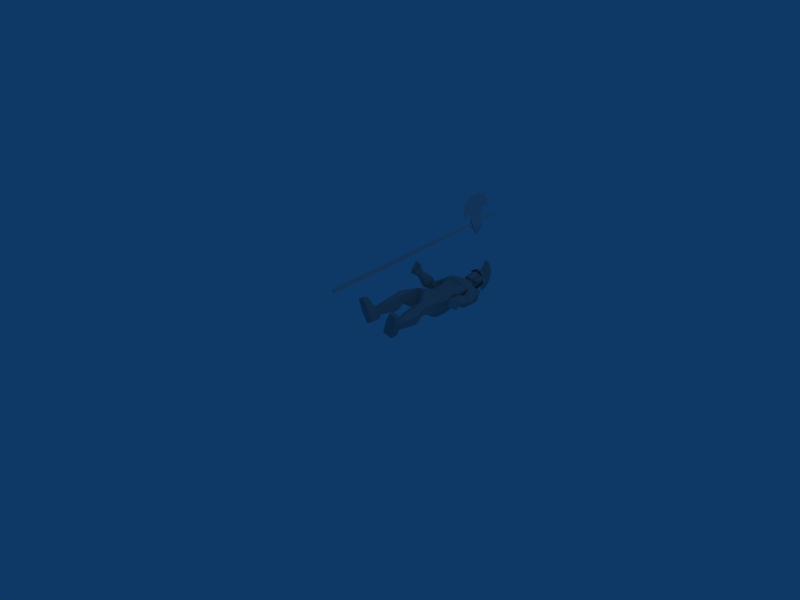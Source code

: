# Source: guard_attack.blend  (saved by Blender 2.49.2; exported with 4.5.12 LTS)
import bpy
from mathutils import Matrix  # noqa: F401  (used for matrix-valued properties, if any)

bpy.ops.wm.read_factory_settings(use_empty=True)
scene = bpy.context.scene
scene.name = 'Scene'

# ---- collections
col_collection_1 = bpy.data.collections.new('Collection 1'); scene.collection.children.link(col_collection_1)

# ---- materials (node trees are filled in below, after node groups)
mat_material_001 = bpy.data.materials.new('Material.001')
mat_material_001.alpha_threshold = 0.0
mat_material_001.diffuse_color = (0.6392, 0.6392, 0.6392, 1.0)
mat_material_001.roughness = 0.5
mat_material_001.line_color = (0.0, 0.0, 0.0, 1.0)
mat_material_002 = bpy.data.materials.new('Material.002')
mat_material_002.alpha_threshold = 0.0
mat_material_002.roughness = 0.5
mat_material_002.line_color = (0.0, 0.0, 0.0, 1.0)

# ---- material node trees

# ---- world
world_world = bpy.data.worlds.new('World'); scene.world = world_world
world_world.color = (0.05656, 0.2208, 0.4)
world_world.use_sun_shadow = False
world_world.sun_shadow_jitter_overblur = 0.0
world_world.cycles.sampling_method = 'MANUAL'
world_world.cycles.sample_map_resolution = 256

# ---- cameras
cam_camera = bpy.data.cameras.new('Camera')
cam_camera.passepartout_alpha = 0.2
cam_camera.clip_end = 100.0
cam_camera.lens = 35.0
cam_camera.ortho_scale = 7.314
cam_camera.show_passepartout = False
cam_camera.show_safe_areas = True
cam_camera.dof.focus_distance = 0.0
cam_camera.dof.aperture_fstop = 128.0

# ---- lights
light_spot = bpy.data.lights.new('Spot', 'POINT')
light_spot.transmission_factor = 0.0
light_spot.cutoff_distance = 30.0
light_spot.energy = 100.0
light_spot.shadow_buffer_clip_start = 1.001
light_spot.shadow_soft_size = 1.0
light_spot.shadow_maximum_resolution = 0.006
light_spot.use_absolute_resolution = True
light_spot.cycles.use_multiple_importance_sampling = False

# ---- meshes
me_speer_man_st_mate = bpy.data.meshes.new('speer_man_st_Mate')
me_speer_man_st_mate.from_pydata([(0.08305, 0.004166, 0.08627), (-0.09172, 0.001217, 0.08249), (0.1224, -0.01431, -0.04284), (-0.1248, -0.01848, -0.04819), (0.08039, -0.02132, -0.1065), (-0.07987, -0.02402, -0.1099), (0.001164, -0.02813, -0.1457), (-0.005268, 0.008037, 0.1232), (0.09135, -0.05353, 0.0953), (-0.09845, -0.05674, 0.09119), (0.134, -0.07782, -0.04095), (-0.1344, -0.08235, -0.04676), (0.0892, -0.09079, -0.1118), (-0.08609, -0.09375, -0.1156), (0.002564, -0.1002, -0.1542), (-0.00459, -0.04735, 0.135), (-0.005232, 0.03848, 0.09777), (0.0002285, 0.007899, -0.1306), (0.06623, 0.01367, -0.09759), (-0.0673, 0.01141, -0.1005), (0.1026, 0.02189, -0.03285), (-0.1067, 0.01836, -0.03739), (0.06958, 0.0352, 0.06651), (-0.07846, 0.0327, 0.0633), (0.04151, 0.06751, 0.02716), (-0.04983, 0.06597, 0.02519), (0.0616, 0.06109, -0.02139), (-0.06757, 0.05891, -0.02419), (0.04386, 0.05403, -0.07076), (-0.04748, 0.05248, -0.07274), (-0.001245, 0.0508, -0.09595), (-0.004645, 0.06954, 0.04646), (-0.003155, 0.07699, -0.02818), (0.005357, -0.2282, -0.1835), (0.09773, -0.224, -0.1396), (-0.08892, -0.2272, -0.1436), (0.1299, -0.2106, -0.06793), (-0.1246, -0.2149, -0.07344), (-0.004477, -0.08751, 0.1611), (0.1423, -0.09959, -0.03131), (-0.1423, -0.1044, -0.03747), (0.094, -0.08942, 0.123), (-0.1011, -0.09271, 0.1188), (-0.005503, 0.002288, 0.1385), (0.1304, -0.03924, -0.03483), (-0.1323, -0.04368, -0.04052), (0.08527, -0.002945, 0.1017), (-0.09437, -0.005976, 0.09781), (0.1411, -0.09688, -0.05716), (-0.14, -0.1016, -0.06324), (0.1294, -0.05022, -0.06092), (-0.1298, -0.05459, -0.06654), (0.1355, -0.07583, -0.06887), (-0.1347, -0.08039, -0.07472), (0.1263, -0.075, -0.06357), (-0.1257, -0.07925, -0.06903), (0.1206, -0.0511, -0.05616), (-0.1212, -0.05518, -0.0614), (0.1315, -0.09463, -0.05265), (-0.1307, -0.09906, -0.05833), (0.07941, -0.00701, 0.09553), (-0.08812, -0.009837, 0.0919), (0.1215, -0.04087, -0.03183), (-0.1235, -0.045, -0.03713), (-0.005242, -0.002128, 0.1299), (0.08754, -0.08785, 0.1165), (-0.09441, -0.09092, 0.1126), (0.1326, -0.09716, -0.02854), (-0.1328, -0.1016, -0.03429), (-0.004305, -0.08607, 0.152), (0.1227, -0.08053, 0.01006), (-0.1251, -0.08471, 0.004695), (0.1181, -0.1506, 0.01389), (-0.1096, -0.1564, 0.008013), (0.1009, -0.1377, 0.06946), (-0.09986, -0.1435, 0.06537), (0.1048, -0.07882, 0.06815), (-0.1098, -0.08244, 0.0635), (0.125, -0.08069, 0.01242), (-0.1276, -0.08495, 0.006953), (0.1273, -0.1509, 0.01714), (-0.119, -0.1573, 0.01014), (0.11, -0.138, 0.07271), (-0.1093, -0.1444, 0.0675), (0.1075, -0.07897, 0.07052), (-0.1126, -0.08268, 0.06575), (0.1023, -0.1968, 0.07777), (-0.09627, -0.2093, 0.07287), (0.1235, -0.2103, 0.02057), (-0.1042, -0.2225, 0.01232), (0.09324, -0.1949, 0.07358), (-0.0868, -0.2063, 0.07064), (0.1144, -0.2084, 0.01638), (-0.09473, -0.2195, 0.01008), (0.09833, -0.2543, 0.03583), (-0.0783, -0.2644, 0.03145), (0.08849, -0.2313, 0.07074), (-0.07795, -0.242, 0.06808), (0.1046, -0.2556, 0.03873), (-0.08487, -0.2665, 0.033), (0.09479, -0.2327, 0.07364), (-0.08452, -0.2441, 0.06963), (0.0846, -0.2562, 0.07683), (-0.07288, -0.2666, 0.07433), (0.001055, 0.07157, -0.0267), (-0.0002729, 0.06451, 0.03977), (0.002748, 0.05196, -0.08654), (0.00405, 0.01865, -0.1167), (-0.0008017, 0.03918, 0.08588), (-0.0008407, 0.01474, 0.109), (0.004874, -0.009555, -0.1295), (-0.01006, 0.03919, 0.08568), (-0.0101, 0.01475, 0.1088), (-0.004386, -0.009546, -0.1297), (-0.00521, 0.01866, -0.1169), (-0.006513, 0.05197, -0.08675), (-0.009533, 0.06452, 0.03956), (-0.008206, 0.07158, -0.02691), (-0.009089, 0.111, -0.03819), (-0.01071, 0.107, 0.04319), (-0.007063, 0.08289, -0.1096), (-0.00553, 0.04023, -0.144), (-0.004571, 0.005013, -0.1576), (-0.01147, 0.05131, 0.1309), (-0.01139, 0.07943, 0.1011), (0.006717, 0.005002, -0.1574), (-0.0001842, 0.0513, 0.1311), (-0.0001017, 0.07941, 0.1013), (0.005757, 0.04022, -0.1437), (0.004225, 0.08288, -0.1094), (0.0005767, 0.107, 0.04344), (0.002198, 0.1109, -0.03794), (-0.008901, 0.1977, 0.2066), (-0.009327, 0.06485, 0.09208), (-0.01006, 0.04946, 0.1247), (-0.0101, 0.1345, 0.2582), (-0.007218, 0.2461, 0.1324), (-0.008216, 0.09125, 0.04285), (-0.006635, 0.09063, -0.02895), (-0.003012, 0.2542, -0.05823), (-0.005131, 0.2666, 0.03858), (-0.001274, 0.2221, -0.1386), (-0.005173, 0.06584, -0.09647), (-0.004451, 0.03159, -0.1308), (1.353e-05, 0.1608, -0.1999), (0.00114, 0.003539, -0.2582), (-0.004194, 0.009443, -0.1435), (0.0007724, 0.0943, -0.2374), (0.002208, 0.009437, -0.1434), (0.00195, 0.03158, -0.1307), (0.001228, 0.06583, -0.09633), (-0.0002335, 0.09062, -0.02881), (-0.001814, 0.09124, 0.04299), (-0.003659, 0.04945, 0.1248), (-0.002925, 0.06485, 0.09223)], [], [(32, 24, 26), (27, 25, 32), (32, 26, 28), (29, 27, 32), (32, 28, 30), (30, 29, 32), (31, 24, 32), (32, 25, 31), (52, 44, 39), (40, 45, 53), (48, 52, 39), (40, 53, 49), (52, 50, 44), (45, 51, 53), (67, 62, 54), (55, 63, 68), (67, 54, 58), (59, 55, 68), (62, 56, 54), (55, 57, 63), (100, 96, 102), (103, 97, 101), (94, 98, 102), (103, 99, 95), (98, 100, 102), (103, 101, 99), (96, 94, 102), (103, 95, 97), (97, 91, 87), (97, 87, 101), (86, 90, 96), (86, 96, 100), (99, 89, 95), (89, 93, 95), (92, 88, 94), (88, 98, 94), (101, 87, 89), (101, 89, 99), (88, 86, 100), (88, 100, 98), (95, 93, 97), (93, 91, 97), (90, 92, 96), (92, 94, 96), (93, 73, 91), (73, 75, 91), (74, 72, 90), (72, 92, 90), (87, 83, 81), (87, 81, 89), (80, 82, 86), (80, 86, 88), (89, 81, 93), (81, 73, 93), (72, 80, 92), (80, 88, 92), (91, 75, 83), (91, 83, 87), (82, 74, 90), (82, 90, 86), (79, 85, 77), (79, 77, 71), (76, 84, 78), (76, 78, 70), (85, 83, 75), (85, 75, 77), (74, 82, 84), (74, 84, 76), (81, 79, 73), (79, 71, 73), (70, 78, 72), (78, 80, 72), (83, 85, 79), (83, 79, 81), (78, 84, 82), (78, 82, 80), (71, 77, 75), (71, 75, 73), (74, 76, 70), (74, 70, 72), (61, 66, 63), (66, 68, 63), (67, 65, 62), (65, 60, 62), (66, 61, 64), (66, 64, 69), (64, 60, 65), (64, 65, 69), (69, 38, 66), (38, 42, 66), (41, 38, 65), (38, 69, 65), (61, 47, 64), (47, 43, 64), (43, 46, 64), (46, 60, 64), (66, 42, 68), (42, 40, 68), (39, 41, 67), (41, 65, 67), (63, 45, 47), (63, 47, 61), (46, 44, 62), (46, 62, 60), (68, 40, 59), (40, 49, 59), (48, 39, 58), (39, 67, 58), (57, 51, 45), (57, 45, 63), (44, 50, 56), (44, 56, 62), (55, 53, 51), (55, 51, 57), (50, 52, 54), (50, 54, 56), (59, 49, 53), (59, 53, 55), (52, 48, 58), (52, 58, 54), (40, 42, 45), (42, 47, 45), (46, 41, 44), (41, 39, 44), (43, 47, 42), (43, 42, 38), (41, 46, 43), (41, 43, 38), (37, 11, 13), (37, 13, 35), (12, 10, 36), (12, 36, 34), (35, 13, 14), (35, 14, 33), (14, 12, 34), (14, 34, 33), (25, 23, 31), (23, 16, 31), (16, 22, 31), (22, 24, 31), (30, 17, 19), (30, 19, 29), (18, 17, 30), (18, 30, 28), (29, 19, 21), (29, 21, 27), (20, 18, 28), (20, 28, 26), (27, 21, 23), (27, 23, 25), (22, 20, 26), (22, 26, 24), (21, 3, 1), (21, 1, 23), (0, 2, 20), (0, 20, 22), (19, 5, 3), (19, 3, 21), (2, 4, 18), (2, 18, 20), (17, 6, 5), (17, 5, 19), (4, 6, 17), (4, 17, 18), (23, 1, 16), (1, 7, 16), (7, 0, 16), (0, 22, 16), (7, 1, 15), (1, 9, 15), (8, 0, 15), (0, 7, 15), (14, 13, 6), (13, 5, 6), (4, 12, 6), (12, 14, 6), (13, 11, 5), (11, 3, 5), (2, 10, 4), (10, 12, 4), (11, 9, 3), (9, 1, 3), (0, 8, 2), (8, 10, 2), (140, 138, 137), (139, 138, 140), (140, 137, 136), (147, 146, 143), (145, 146, 147), (147, 143, 144), (145, 148, 146), (134, 153, 135), (151, 140, 152), (151, 139, 140), (152, 140, 136), (148, 147, 149), (148, 145, 147), (149, 147, 144), (149, 144, 150), (150, 144, 141), (150, 141, 151), (151, 141, 139), (152, 136, 154), (154, 136, 132), (132, 153, 154), (132, 135, 153), (133, 134, 153), (133, 153, 154), (137, 133, 154), (137, 154, 152), (138, 137, 152), (138, 152, 151), (142, 138, 151), (142, 151, 150), (143, 142, 150), (143, 150, 149), (146, 143, 149), (146, 149, 148), (141, 144, 142), (142, 144, 143), (139, 141, 138), (138, 141, 142), (132, 136, 133), (133, 136, 137), (134, 132, 133), (134, 135, 132), (120, 118, 131), (120, 131, 129), (119, 130, 131), (119, 131, 118), (124, 127, 130), (124, 130, 119), (121, 120, 129), (121, 129, 128), (122, 121, 128), (122, 128, 125), (123, 126, 127), (123, 127, 124), (109, 108, 126), (108, 127, 126), (110, 125, 107), (125, 128, 107), (107, 128, 106), (128, 129, 106), (108, 105, 127), (105, 130, 127), (105, 104, 130), (104, 131, 130), (106, 129, 131), (106, 131, 104), (112, 109, 123), (109, 126, 123), (111, 112, 123), (111, 123, 124), (113, 122, 110), (122, 125, 110), (114, 121, 122), (114, 122, 113), (115, 120, 121), (115, 121, 114), (116, 111, 124), (116, 124, 119), (117, 116, 119), (117, 119, 118), (117, 118, 115), (118, 120, 115), (104, 117, 115), (104, 115, 106), (104, 105, 116), (104, 116, 117), (105, 108, 111), (105, 111, 116), (106, 115, 114), (106, 114, 107), (107, 114, 113), (107, 113, 110), (108, 109, 112), (108, 112, 111)])
_uv = me_speer_man_st_mate.uv_layers.new(name='UVTex')
_uv.uv.foreach_set('vector', [0.1172, 0.887, 0.1387, 0.889, 0.123, 0.8799, 0.1233, 0.8789, 0.139, 0.8883, 0.1172, 0.887, 0.1172, 0.887, 0.123, 0.8799, 0.1073, 0.8706, 0.1075, 0.8698, 0.1233, 0.8789, 0.1172, 0.887, 0.1172, 0.887, 0.1073, 0.8706, 0.09953, 0.866, 0.09953, 0.866, 0.1075, 0.8698, 0.1172, 0.887, 0.1453, 0.8925, 0.1387, 0.889, 0.1172, 0.887, 0.1172, 0.887, 0.139, 0.8883, 0.1453, 0.8925, 0.1969, 0.7911, 0.186, 0.7721, 0.1837, 0.8021, 0.1837, 0.8046, 0.1865, 0.7743, 0.1969, 0.7934, 0.193, 0.801, 0.1969, 0.7911, 0.1837, 0.8021, 0.1837, 0.8046, 0.1969, 0.7934, 0.193, 0.8034, 0.1969, 0.7911, 0.1965, 0.7754, 0.186, 0.7721, 0.1865, 0.7743, 0.197, 0.7776, 0.1969, 0.7934, 0.1826, 0.801, 0.185, 0.7731, 0.1949, 0.7907, 0.1949, 0.7928, 0.1855, 0.7751, 0.1826, 0.8032, 0.1826, 0.801, 0.1949, 0.7907, 0.1912, 0.7999, 0.1913, 0.8022, 0.1949, 0.7928, 0.1826, 0.8032, 0.185, 0.7731, 0.1948, 0.7762, 0.1949, 0.7907, 0.1949, 0.7928, 0.1953, 0.7782, 0.1855, 0.7751, 0.1598, 0.8488, 0.1594, 0.8483, 0.1607, 0.8446, 0.1619, 0.8442, 0.1605, 0.8476, 0.161, 0.848, 0.1539, 0.8309, 0.1541, 0.8314, 0.1607, 0.8446, 0.1619, 0.8442, 0.1555, 0.831, 0.1552, 0.8305, 0.1541, 0.8314, 0.1598, 0.8488, 0.1607, 0.8446, 0.1619, 0.8442, 0.161, 0.848, 0.1555, 0.831, 0.1594, 0.8483, 0.1539, 0.8309, 0.1607, 0.8446, 0.1619, 0.8442, 0.1552, 0.8305, 0.1605, 0.8476, 0.1605, 0.8476, 0.1502, 0.8549, 0.1508, 0.8555, 0.1605, 0.8476, 0.1508, 0.8555, 0.161, 0.848, 0.1497, 0.8562, 0.1491, 0.8556, 0.1594, 0.8483, 0.1497, 0.8562, 0.1594, 0.8483, 0.1598, 0.8488, 0.1555, 0.831, 0.1408, 0.8369, 0.1552, 0.8305, 0.1408, 0.8369, 0.1401, 0.8363, 0.1552, 0.8305, 0.1389, 0.8371, 0.1395, 0.8377, 0.1539, 0.8309, 0.1395, 0.8377, 0.1541, 0.8314, 0.1539, 0.8309, 0.161, 0.848, 0.1508, 0.8555, 0.1408, 0.8369, 0.161, 0.848, 0.1408, 0.8369, 0.1555, 0.831, 0.1395, 0.8377, 0.1497, 0.8562, 0.1598, 0.8488, 0.1395, 0.8377, 0.1598, 0.8488, 0.1541, 0.8314, 0.1552, 0.8305, 0.1401, 0.8363, 0.1605, 0.8476, 0.1401, 0.8363, 0.1502, 0.8549, 0.1605, 0.8476, 0.1491, 0.8556, 0.1389, 0.8371, 0.1594, 0.8483, 0.1389, 0.8371, 0.1539, 0.8309, 0.1594, 0.8483, 0.1401, 0.8363, 0.1216, 0.8469, 0.1502, 0.8549, 0.1216, 0.8469, 0.1312, 0.8646, 0.1502, 0.8549, 0.1301, 0.8653, 0.1204, 0.8477, 0.1491, 0.8556, 0.1204, 0.8477, 0.1389, 0.8371, 0.1491, 0.8556, 0.1508, 0.8555, 0.1319, 0.8652, 0.1223, 0.8475, 0.1508, 0.8555, 0.1223, 0.8475, 0.1408, 0.8369, 0.121, 0.8483, 0.1307, 0.8659, 0.1497, 0.8562, 0.121, 0.8483, 0.1497, 0.8562, 0.1395, 0.8377, 0.1408, 0.8369, 0.1223, 0.8475, 0.1401, 0.8363, 0.1223, 0.8475, 0.1216, 0.8469, 0.1401, 0.8363, 0.1204, 0.8477, 0.121, 0.8483, 0.1389, 0.8371, 0.121, 0.8483, 0.1395, 0.8377, 0.1389, 0.8371, 0.1502, 0.8549, 0.1312, 0.8646, 0.1319, 0.8652, 0.1502, 0.8549, 0.1319, 0.8652, 0.1508, 0.8555, 0.1307, 0.8659, 0.1301, 0.8653, 0.1491, 0.8556, 0.1307, 0.8659, 0.1491, 0.8556, 0.1497, 0.8562, 0.1018, 0.8638, 0.1101, 0.8833, 0.1097, 0.8826, 0.1018, 0.8638, 0.1097, 0.8826, 0.1013, 0.8631, 0.1081, 0.8835, 0.1085, 0.8842, 0.0999, 0.8648, 0.1081, 0.8835, 0.0999, 0.8648, 0.09947, 0.864, 0.1101, 0.8833, 0.1319, 0.8652, 0.1312, 0.8646, 0.1101, 0.8833, 0.1312, 0.8646, 0.1097, 0.8826, 0.1301, 0.8653, 0.1307, 0.8659, 0.1085, 0.8842, 0.1301, 0.8653, 0.1085, 0.8842, 0.1081, 0.8835, 0.1223, 0.8475, 0.1018, 0.8638, 0.1216, 0.8469, 0.1018, 0.8638, 0.1013, 0.8631, 0.1216, 0.8469, 0.09947, 0.864, 0.0999, 0.8648, 0.1204, 0.8477, 0.0999, 0.8648, 0.121, 0.8483, 0.1204, 0.8477, 0.1319, 0.8652, 0.1101, 0.8833, 0.1018, 0.8638, 0.1319, 0.8652, 0.1018, 0.8638, 0.1223, 0.8475, 0.0999, 0.8648, 0.1085, 0.8842, 0.1307, 0.8659, 0.0999, 0.8648, 0.1307, 0.8659, 0.121, 0.8483, 0.1013, 0.8631, 0.1097, 0.8826, 0.1312, 0.8646, 0.1013, 0.8631, 0.1312, 0.8646, 0.1216, 0.8469, 0.1301, 0.8653, 0.1081, 0.8835, 0.09947, 0.864, 0.1301, 0.8653, 0.09947, 0.864, 0.1204, 0.8477, 0.1486, 0.7673, 0.1325, 0.801, 0.1855, 0.7751, 0.1325, 0.801, 0.1826, 0.8032, 0.1855, 0.7751, 0.1826, 0.801, 0.1325, 0.7994, 0.185, 0.7731, 0.1325, 0.7994, 0.1486, 0.7659, 0.185, 0.7731, 0.1325, 0.801, 0.1486, 0.7673, 0.1311, 0.7585, 0.1325, 0.801, 0.1311, 0.7585, 0.1188, 0.7984, 0.1311, 0.7585, 0.1486, 0.7659, 0.1325, 0.7994, 0.1311, 0.7585, 0.1325, 0.7994, 0.1188, 0.7984, 0.1188, 0.7984, 0.1155, 0.799, 0.1325, 0.801, 0.1155, 0.799, 0.1302, 0.8018, 0.1325, 0.801, 0.1302, 0.8001, 0.1155, 0.799, 0.1325, 0.7994, 0.1155, 0.799, 0.1188, 0.7984, 0.1325, 0.7994, 0.1486, 0.7673, 0.1464, 0.7655, 0.1311, 0.7585, 0.1464, 0.7655, 0.1279, 0.7563, 0.1311, 0.7585, 0.1279, 0.7563, 0.1464, 0.764, 0.1311, 0.7585, 0.1464, 0.764, 0.1486, 0.7659, 0.1311, 0.7585, 0.1325, 0.801, 0.1302, 0.8018, 0.1826, 0.8032, 0.1302, 0.8018, 0.1837, 0.8046, 0.1826, 0.8032, 0.1837, 0.8021, 0.1302, 0.8001, 0.1826, 0.801, 0.1302, 0.8001, 0.1325, 0.7994, 0.1826, 0.801, 0.1855, 0.7751, 0.1865, 0.7743, 0.1464, 0.7655, 0.1855, 0.7751, 0.1464, 0.7655, 0.1486, 0.7673, 0.1464, 0.764, 0.186, 0.7721, 0.185, 0.7731, 0.1464, 0.764, 0.185, 0.7731, 0.1486, 0.7659, 0.1826, 0.8032, 0.1837, 0.8046, 0.1913, 0.8022, 0.1837, 0.8046, 0.193, 0.8034, 0.1913, 0.8022, 0.193, 0.801, 0.1837, 0.8021, 0.1912, 0.7999, 0.1837, 0.8021, 0.1826, 0.801, 0.1912, 0.7999, 0.1953, 0.7782, 0.197, 0.7776, 0.1865, 0.7743, 0.1953, 0.7782, 0.1865, 0.7743, 0.1855, 0.7751, 0.186, 0.7721, 0.1965, 0.7754, 0.1948, 0.7762, 0.186, 0.7721, 0.1948, 0.7762, 0.185, 0.7731, 0.1949, 0.7928, 0.1969, 0.7934, 0.197, 0.7776, 0.1949, 0.7928, 0.197, 0.7776, 0.1953, 0.7782, 0.1965, 0.7754, 0.1969, 0.7911, 0.1949, 0.7907, 0.1965, 0.7754, 0.1949, 0.7907, 0.1948, 0.7762, 0.1913, 0.8022, 0.193, 0.8034, 0.1969, 0.7934, 0.1913, 0.8022, 0.1969, 0.7934, 0.1949, 0.7928, 0.1969, 0.7911, 0.193, 0.801, 0.1912, 0.7999, 0.1969, 0.7911, 0.1912, 0.7999, 0.1949, 0.7907, 0.1837, 0.8046, 0.1302, 0.8018, 0.1865, 0.7743, 0.1302, 0.8018, 0.1464, 0.7655, 0.1865, 0.7743, 0.1464, 0.764, 0.1302, 0.8001, 0.186, 0.7721, 0.1302, 0.8001, 0.1837, 0.8021, 0.186, 0.7721, 0.1279, 0.7563, 0.1464, 0.7655, 0.1302, 0.8018, 0.1279, 0.7563, 0.1302, 0.8018, 0.1155, 0.799, 0.1302, 0.8001, 0.1464, 0.764, 0.1279, 0.7563, 0.1302, 0.8001, 0.1279, 0.7563, 0.1155, 0.799, 0.1448, 0.7628, 0.1372, 0.829, 0.1223, 0.821, 0.1448, 0.7628, 0.1223, 0.821, 0.119, 0.7562, 0.1219, 0.8225, 0.1366, 0.8312, 0.1448, 0.7652, 0.1219, 0.8225, 0.1448, 0.7652, 0.119, 0.7578, 0.119, 0.7562, 0.1223, 0.821, 0.1131, 0.8125, 0.119, 0.7562, 0.1131, 0.8125, 0.108, 0.754, 0.1131, 0.8125, 0.1219, 0.8225, 0.119, 0.7578, 0.1131, 0.8125, 0.119, 0.7578, 0.108, 0.754, 0.139, 0.8883, 0.1546, 0.8631, 0.1453, 0.8925, 0.1546, 0.8631, 0.1662, 0.8674, 0.1453, 0.8925, 0.1662, 0.8674, 0.1545, 0.8643, 0.1453, 0.8925, 0.1545, 0.8643, 0.1387, 0.889, 0.1453, 0.8925, 0.09953, 0.866, 0.0938, 0.8422, 0.1041, 0.8478, 0.09953, 0.866, 0.1041, 0.8478, 0.1075, 0.8698, 0.1037, 0.8488, 0.0938, 0.8422, 0.09953, 0.866, 0.1037, 0.8488, 0.09953, 0.866, 0.1073, 0.8706, 0.1075, 0.8698, 0.1041, 0.8478, 0.1248, 0.8589, 0.1075, 0.8698, 0.1248, 0.8589, 0.1233, 0.8789, 0.1243, 0.8606, 0.1037, 0.8488, 0.1073, 0.8706, 0.1243, 0.8606, 0.1073, 0.8706, 0.123, 0.8799, 0.1233, 0.8789, 0.1248, 0.8589, 0.1546, 0.8631, 0.1233, 0.8789, 0.1546, 0.8631, 0.139, 0.8883, 0.1545, 0.8643, 0.1243, 0.8606, 0.123, 0.8799, 0.1545, 0.8643, 0.123, 0.8799, 0.1387, 0.889, 0.1248, 0.8589, 0.1265, 0.8409, 0.1628, 0.8491, 0.1248, 0.8589, 0.1628, 0.8491, 0.1546, 0.8631, 0.1626, 0.8505, 0.1259, 0.8429, 0.1243, 0.8606, 0.1626, 0.8505, 0.1243, 0.8606, 0.1545, 0.8643, 0.1041, 0.8478, 0.1059, 0.8305, 0.1265, 0.8409, 0.1041, 0.8478, 0.1265, 0.8409, 0.1248, 0.8589, 0.1259, 0.8429, 0.1055, 0.8318, 0.1037, 0.8488, 0.1259, 0.8429, 0.1037, 0.8488, 0.1243, 0.8606, 0.0938, 0.8422, 0.09836, 0.8265, 0.1059, 0.8305, 0.0938, 0.8422, 0.1059, 0.8305, 0.1041, 0.8478, 0.1055, 0.8318, 0.09836, 0.8265, 0.0938, 0.8422, 0.1055, 0.8318, 0.0938, 0.8422, 0.1037, 0.8488, 0.1546, 0.8631, 0.1628, 0.8491, 0.1662, 0.8674, 0.1628, 0.8491, 0.1803, 0.8647, 0.1662, 0.8674, 0.1803, 0.8647, 0.1626, 0.8505, 0.1662, 0.8674, 0.1626, 0.8505, 0.1545, 0.8643, 0.1662, 0.8674, 0.1803, 0.8647, 0.1628, 0.8491, 0.1952, 0.8641, 0.1628, 0.8491, 0.1818, 0.8553, 0.1952, 0.8641, 0.1814, 0.8569, 0.1626, 0.8505, 0.1952, 0.8641, 0.1626, 0.8505, 0.1803, 0.8647, 0.1952, 0.8641, 0.1131, 0.8125, 0.1223, 0.821, 0.09836, 0.8265, 0.1223, 0.821, 0.1059, 0.8305, 0.09836, 0.8265, 0.1055, 0.8318, 0.1219, 0.8225, 0.09836, 0.8265, 0.1219, 0.8225, 0.1131, 0.8125, 0.09836, 0.8265, 0.1223, 0.821, 0.1372, 0.829, 0.1059, 0.8305, 0.1372, 0.829, 0.1265, 0.8409, 0.1059, 0.8305, 0.1259, 0.8429, 0.1366, 0.8312, 0.1055, 0.8318, 0.1366, 0.8312, 0.1219, 0.8225, 0.1055, 0.8318, 0.1372, 0.829, 0.1818, 0.8553, 0.1265, 0.8409, 0.1818, 0.8553, 0.1628, 0.8491, 0.1265, 0.8409, 0.1626, 0.8505, 0.1814, 0.8569, 0.1259, 0.8429, 0.1814, 0.8569, 0.1366, 0.8312, 0.1259, 0.8429, 0.2725, 0.6407, 0.3028, 0.652, 0.3036, 0.6296, 0.2725, 0.6544, 0.3028, 0.652, 0.2725, 0.6407, 0.2725, 0.6407, 0.3036, 0.6296, 0.2712, 0.6249, 0.2762, 0.6923, 0.3096, 0.6886, 0.3094, 0.6776, 0.287, 0.7062, 0.3096, 0.6886, 0.2762, 0.6923, 0.2762, 0.6923, 0.3094, 0.6776, 0.2707, 0.6815, 0.3644, 0.4816, 0.3678, 0.5459, 0.3678, 0.5459, 0.301, 0.6097, 0.301, 0.6097, 0.2744, 0.5983, 0.3028, 0.652, 0.2725, 0.6407, 0.3036, 0.6296, 0.3028, 0.652, 0.2725, 0.6544, 0.2725, 0.6407, 0.3036, 0.6296, 0.2725, 0.6407, 0.2712, 0.6249, 0.3096, 0.6886, 0.2762, 0.6923, 0.3094, 0.6776, 0.3096, 0.6886, 0.287, 0.7062, 0.2762, 0.6923, 0.3094, 0.6776, 0.2762, 0.6923, 0.2707, 0.6815, 0.3094, 0.6776, 0.2707, 0.6815, 0.3128, 0.6647, 0.3128, 0.6647, 0.2707, 0.6815, 0.2702, 0.6696, 0.3128, 0.6647, 0.2702, 0.6696, 0.3028, 0.652, 0.3028, 0.652, 0.2702, 0.6696, 0.2725, 0.6544, 0.3036, 0.6296, 0.2712, 0.6249, 0.3021, 0.6162, 0.3021, 0.6162, 0.2712, 0.6249, 0.2702, 0.6126, 0.2702, 0.6126, 0.301, 0.6097, 0.3021, 0.6162, 0.2702, 0.6126, 0.2744, 0.5983, 0.301, 0.6097, 0.08409, 0.9286, 0.076, 0.9181, 0.076, 0.9181, 0.08409, 0.9286, 0.076, 0.9181, 0.08409, 0.9286, 0.09577, 0.9455, 0.08409, 0.9286, 0.08409, 0.9286, 0.09577, 0.9455, 0.08409, 0.9286, 0.09577, 0.9455, 0.1194, 0.9574, 0.09577, 0.9455, 0.09577, 0.9455, 0.1194, 0.9574, 0.09577, 0.9455, 0.1194, 0.9574, 0.1457, 0.9606, 0.1194, 0.9574, 0.1194, 0.9574, 0.1457, 0.9606, 0.1194, 0.9574, 0.1457, 0.9606, 0.1639, 0.9636, 0.1457, 0.9606, 0.1457, 0.9606, 0.1639, 0.9636, 0.1457, 0.9606, 0.1639, 0.9636, 0.1731, 0.965, 0.1639, 0.9636, 0.1639, 0.9636, 0.1731, 0.965, 0.1639, 0.9636, 0.1731, 0.965, 0.2702, 0.6696, 0.2707, 0.6815, 0.3128, 0.6647, 0.3128, 0.6647, 0.2707, 0.6815, 0.3094, 0.6776, 0.2725, 0.6544, 0.2702, 0.6696, 0.3028, 0.652, 0.3028, 0.652, 0.2702, 0.6696, 0.3128, 0.6647, 0.2702, 0.6126, 0.2712, 0.6249, 0.3021, 0.6162, 0.3021, 0.6162, 0.2712, 0.6249, 0.3036, 0.6296, 0.301, 0.6097, 0.2702, 0.6126, 0.3021, 0.6162, 0.301, 0.6097, 0.2744, 0.5983, 0.2702, 0.6126, 0.1471, 0.9684, 0.119, 0.9656, 0.119, 0.9656, 0.1471, 0.9684, 0.119, 0.9656, 0.1471, 0.9684, 0.09299, 0.9506, 0.09299, 0.9506, 0.119, 0.9656, 0.09299, 0.9506, 0.119, 0.9656, 0.119, 0.9656, 0.07868, 0.9319, 0.07868, 0.9319, 0.09299, 0.9506, 0.07868, 0.9319, 0.09299, 0.9506, 0.09299, 0.9506, 0.1626, 0.9692, 0.1471, 0.9684, 0.1471, 0.9684, 0.1626, 0.9692, 0.1471, 0.9684, 0.1626, 0.9692, 0.1765, 0.9693, 0.1626, 0.9692, 0.1626, 0.9692, 0.1765, 0.9693, 0.1626, 0.9692, 0.1765, 0.9693, 0.07365, 0.9176, 0.07365, 0.9176, 0.07868, 0.9319, 0.07365, 0.9176, 0.07868, 0.9319, 0.07868, 0.9319, 0.08704, 0.9094, 0.09049, 0.9213, 0.07365, 0.9176, 0.09049, 0.9213, 0.07868, 0.9319, 0.07365, 0.9176, 0.1778, 0.9578, 0.1765, 0.9693, 0.1665, 0.9571, 0.1765, 0.9693, 0.1626, 0.9692, 0.1665, 0.9571, 0.1665, 0.9571, 0.1626, 0.9692, 0.1448, 0.9544, 0.1626, 0.9692, 0.1471, 0.9684, 0.1448, 0.9544, 0.09049, 0.9213, 0.1013, 0.9373, 0.07868, 0.9319, 0.1013, 0.9373, 0.09299, 0.9506, 0.07868, 0.9319, 0.1013, 0.9373, 0.1219, 0.9508, 0.09299, 0.9506, 0.1219, 0.9508, 0.119, 0.9656, 0.09299, 0.9506, 0.1448, 0.9544, 0.1471, 0.9684, 0.119, 0.9656, 0.1448, 0.9544, 0.119, 0.9656, 0.1219, 0.9508, 0.08704, 0.9094, 0.08704, 0.9094, 0.07365, 0.9176, 0.08704, 0.9094, 0.07365, 0.9176, 0.07365, 0.9176, 0.09049, 0.9213, 0.08704, 0.9094, 0.07365, 0.9176, 0.09049, 0.9213, 0.07365, 0.9176, 0.07868, 0.9319, 0.1778, 0.9578, 0.1765, 0.9693, 0.1778, 0.9578, 0.1765, 0.9693, 0.1765, 0.9693, 0.1778, 0.9578, 0.1665, 0.9571, 0.1626, 0.9692, 0.1765, 0.9693, 0.1665, 0.9571, 0.1765, 0.9693, 0.1778, 0.9578, 0.1448, 0.9544, 0.1471, 0.9684, 0.1626, 0.9692, 0.1448, 0.9544, 0.1626, 0.9692, 0.1665, 0.9571, 0.1013, 0.9373, 0.09049, 0.9213, 0.07868, 0.9319, 0.1013, 0.9373, 0.07868, 0.9319, 0.09299, 0.9506, 0.1219, 0.9508, 0.1013, 0.9373, 0.09299, 0.9506, 0.1219, 0.9508, 0.09299, 0.9506, 0.119, 0.9656, 0.1219, 0.9508, 0.119, 0.9656, 0.1448, 0.9544, 0.119, 0.9656, 0.1471, 0.9684, 0.1448, 0.9544, 0.1219, 0.9508, 0.1219, 0.9508, 0.1448, 0.9544, 0.1219, 0.9508, 0.1448, 0.9544, 0.1448, 0.9544, 0.1219, 0.9508, 0.1013, 0.9373, 0.1013, 0.9373, 0.1219, 0.9508, 0.1013, 0.9373, 0.1219, 0.9508, 0.1013, 0.9373, 0.09049, 0.9213, 0.09049, 0.9213, 0.1013, 0.9373, 0.09049, 0.9213, 0.1013, 0.9373, 0.1448, 0.9544, 0.1448, 0.9544, 0.1665, 0.9571, 0.1448, 0.9544, 0.1665, 0.9571, 0.1665, 0.9571, 0.1665, 0.9571, 0.1665, 0.9571, 0.1778, 0.9578, 0.1665, 0.9571, 0.1778, 0.9578, 0.1778, 0.9578, 0.09049, 0.9213, 0.08704, 0.9094, 0.08704, 0.9094, 0.09049, 0.9213, 0.08704, 0.9094, 0.09049, 0.9213])
me_speer_man_st_mate.materials.append(mat_material_001)
me_speer_man_st_mate.use_remesh_preserve_volume = False
me_speer_man_st_mate.use_remesh_preserve_attributes = False
me_speer_man_st_mate.use_mirror_vertex_groups = False
me_speer_man_st_mate.update()
me_speer_man_st_material = bpy.data.meshes.new('speer_man_st_Material')
me_speer_man_st_material.from_pydata([(0.01941, 0.8433, 0.2708), (0.04513, 0.7245, -0.01315), (-0.01661, 1.11, 0.1686), (0.02071, 1.026, -0.2225), (-0.01297, 1.164, 0.1457), (0.02022, 1.193, -0.2045), (-0.01329, 1.27, 0.1487), (0.01443, 1.281, -0.1609), (-0.003073, 1.382, 0.1735), (0.01275, 1.401, -0.1825), (-0.004631, 1.473, 0.1798), (0.007603, 1.533, -0.2223), (-0.02021, 1.621, 0.1962), (0.02423, 1.692, -0.1899), (-0.01087, 1.722, 0.1305), (0.0177, 1.762, -0.1013), (-0.008845, 1.501, 0.216), (-0.006103, 1.826, 0.1125), (0.009147, 1.851, -0.01594), (0.1804, -0.01247, 0.1705), (0.112, -0.01093, -0.02859), (0.3247, -0.005781, 0.1161), (0.2583, -0.002232, -0.0759), (0.1753, 0.09411, 0.1717), (0.1077, 0.1085, -0.02862), (0.3196, 0.1013, 0.1172), (0.2569, 0.1042, -0.06998), (0.2471, -0.01067, 0.2934), (0.3444, -0.007408, 0.2676), (0.2458, 0.05884, 0.2967), (0.3417, 0.06271, 0.2662), (0.1855, 0.1521, 0.1208), (0.1544, 0.1649, 0.008456), (0.2707, 0.1564, 0.0927), (0.2397, 0.1606, -0.01494), (0.1146, 0.384, 0.1319), (0.06751, 0.4531, 0.005374), (0.289, 0.3815, 0.09417), (0.2721, 0.4502, -0.03817), (0.2231, 0.1527, 0.109), (0.2074, 0.3756, 0.1643), (0.1595, 0.4554, -0.04143), (0.1962, 0.1621, -0.003264), (0.1215, 0.5966, 0.1669), (0.1025, 0.5929, 0.05962), (0.259, 0.5956, 0.1425), (0.2397, 0.5939, 0.03529), (0.1956, 0.5989, 0.2085), (0.1636, 0.5935, 0.02749), (0.1129, 0.6485, 0.1669), (0.09845, 0.6262, 0.05909), (0.2532, 0.6459, 0.1393), (0.236, 0.6278, 0.03305), (0.1889, 0.6539, 0.2038), (0.1603, 0.6225, 0.02448), (0.2667, 0.7991, 0.1553), (0.2472, 0.75, 0.002959), (0.1264, 0.822, 0.2274), (0.1157, 0.7324, -0.02123), (0.2194, 1.111, 0.07622), (0.2016, 1.064, -0.07781), (0.1032, 1.102, 0.1395), (0.1223, 1.024, -0.1775), (0.1856, 1.197, 0.08305), (0.1879, 1.186, -0.06573), (0.09264, 1.174, 0.1518), (0.1244, 1.188, -0.1674), (0.1743, 1.274, 0.1099), (0.1844, 1.276, -0.06227), (0.09368, 1.272, 0.1551), (0.1254, 1.278, -0.1358), (0.1869, 1.369, 0.08319), (0.1827, 1.38, -0.04325), (0.1086, 1.364, 0.1464), (0.112, 1.385, -0.1622), (0.2423, 1.528, 0.13), (0.2102, 1.477, -0.03765), (0.1331, 1.454, 0.1789), (0.2578, 1.566, -0.1351), (0.2229, 1.636, 0.1416), (0.2907, 1.729, 0.03819), (0.1235, 1.618, 0.2119), (0.2551, 1.68, -0.1119), (0.07098, 1.742, 0.08962), (0.08625, 1.759, -0.03991), (0.292, 1.59, 0.14), (0.348, 1.648, 0.05087), (0.3169, 1.622, -0.07771), (0.2787, 1.371, 0.06091), (0.2678, 1.362, -0.0103), (0.2886, 1.381, -0.0737), (0.3438, 1.417, 0.08805), (0.3917, 1.451, 0.02043), (0.3594, 1.43, -0.05139), (0.3078, 1.338, 0.08496), (0.2948, 1.309, 0.02696), (0.3097, 1.301, -0.03267), (0.3726, 1.379, 0.08345), (0.3999, 1.376, 0.02489), (0.3765, 1.343, -0.03982), (0.2943, 1.249, 0.1507), (0.2878, 1.217, 0.0708), (0.298, 1.201, -0.003215), (0.4013, 1.305, 0.1379), (0.4457, 1.304, 0.05553), (0.4048, 1.253, -0.0209), (0.3774, 1.092, 0.1619), (0.3653, 1.073, 0.126), (0.3775, 1.068, 0.08714), (0.4313, 1.12, 0.1549), (0.4534, 1.12, 0.1142), (0.4336, 1.095, 0.07688), (0.4158, 1.045, 0.2238), (0.4202, 0.9961, 0.07324), (0.4862, 1.049, 0.2166), (0.4941, 1.003, 0.06713), (0.397, 0.9361, 0.2305), (0.4228, 0.8981, 0.1254), (0.4447, 0.928, 0.2351), (0.1305, 1.479, 0.2164), (0.03455, 1.829, 0.09898), (0.06016, 1.833, 0.06504), (0.05356, 1.842, 0.03176), (0.1061, 1.757, 0.03259), (0.1946, 1.741, 0.03263), (-0.0001171, 1.867, 0.06673), (-0.09647, 0.8472, 0.2605), (-0.06113, 0.724, -0.01946), (-0.2322, 0.01863, 0.1996), (-0.1245, 0.02192, 0.0199), (-0.3637, 0.02637, 0.1192), (-0.2586, 0.02763, -0.05583), (-0.2273, 0.1259, 0.2022), (-0.1214, 0.1431, 0.02124), (-0.3584, 0.133, 0.1209), (-0.2587, 0.1331, -0.05133), (-0.3171, 0.02002, 0.3051), (-0.4102, 0.02484, 0.2669), (-0.3162, 0.08931, 0.3108), (-0.4063, 0.09495, 0.2659), (-0.2303, 0.1852, 0.1494), (-0.1767, 0.1982, 0.04655), (-0.3073, 0.1876, 0.1041), (-0.2546, 0.1912, 0.004702), (-0.1714, 0.419, 0.1744), (-0.09491, 0.4868, 0.06242), (-0.3311, 0.4141, 0.09481), (-0.2824, 0.4813, -0.03032), (-0.2645, 0.185, 0.1298), (-0.2693, 0.41, 0.183), (-0.1726, 0.4877, -0.005764), (-0.2147, 0.1941, 0.02554), (-0.1872, 0.6323, 0.2016), (-0.1422, 0.6215, 0.1031), (-0.3143, 0.6297, 0.1439), (-0.269, 0.6216, 0.0454), (-0.2692, 0.6375, 0.2232), (-0.1934, 0.6206, 0.05683), (-0.1765, 0.6805, 0.1937), (-0.1377, 0.6476, 0.09734), (-0.3067, 0.6795, 0.1383), (-0.2648, 0.6501, 0.04205), (-0.26, 0.6936, 0.2155), (-0.1898, 0.6428, 0.05307), (-0.3158, 0.8345, 0.1302), (-0.2645, 0.7629, -0.004679), (-0.1927, 0.848, 0.2165), (-0.1306, 0.7357, -0.0116), (-0.2297, 1.131, 0.02783), (-0.1866, 1.064, -0.113), (-0.1285, 1.125, 0.1131), (-0.09303, 1.012, -0.1919), (-0.1982, 1.201, 0.04258), (-0.1719, 1.187, -0.1027), (-0.1202, 1.172, 0.1302), (-0.09222, 1.189, -0.188), (-0.1883, 1.275, 0.08818), (-0.1716, 1.277, -0.08038), (-0.1152, 1.268, 0.1401), (-0.1024, 1.279, -0.1465), (-0.191, 1.37, 0.08186), (-0.1745, 1.378, -0.04025), (-0.1177, 1.362, 0.1455), (-0.09208, 1.381, -0.1531), (-0.2573, 1.561, 0.1147), (-0.2026, 1.472, -0.01221), (-0.1391, 1.465, 0.1801), (-0.2286, 1.537, -0.15), (-0.244, 1.649, 0.08722), (-0.2819, 1.74, -0.034), (-0.1615, 1.632, 0.1808), (-0.2157, 1.677, -0.1655), (-0.07978, 1.745, 0.0716), (-0.06325, 1.763, -0.05788), (-0.3105, 1.624, 0.08769), (-0.3439, 1.652, -0.03017), (-0.288, 1.599, -0.131), (-0.2813, 1.397, 0.1046), (-0.2607, 1.363, 0.04343), (-0.2728, 1.358, -0.02083), (-0.3505, 1.444, 0.08548), (-0.387, 1.454, 0.01468), (-0.3426, 1.408, -0.04551), (-0.3129, 1.379, 0.128), (-0.2934, 1.327, 0.0815), (-0.2993, 1.292, 0.03004), (-0.3772, 1.41, 0.09056), (-0.3953, 1.38, 0.02732), (-0.3647, 1.324, -0.001974), (-0.311, 1.354, 0.1952), (-0.295, 1.28, 0.1602), (-0.2948, 1.221, 0.1087), (-0.4134, 1.381, 0.1367), (-0.4456, 1.326, 0.06726), (-0.3958, 1.241, 0.0472), (-0.3987, 1.242, 0.2947), (-0.3819, 1.205, 0.2823), (-0.3887, 1.175, 0.2554), (-0.4503, 1.254, 0.2645), (-0.4667, 1.226, 0.2322), (-0.4424, 1.184, 0.2234), (-0.4456, 1.25, 0.3641), (-0.429, 1.11, 0.2923), (-0.5142, 1.241, 0.3487), (-0.5015, 1.103, 0.2762), (-0.4278, 1.182, 0.4472), (-0.4388, 1.078, 0.399), (-0.4756, 1.175, 0.4515), (-0.1443, 1.491, 0.2122), (-0.04248, 1.83, 0.09007), (-0.05955, 1.835, 0.05119), (-0.04524, 1.844, 0.02033), (-0.09981, 1.762, 0.008196), (-0.1865, 1.75, -0.01295), (0.0049, 1.805, 0.01375), (-0.01271, 1.773, 0.1614), (0.01329, 1.871, -0.05117), (-0.01259, 1.956, 0.1884), (0.01284, 1.987, -0.06068), (-0.01126, 2.05, 0.1792), (0.007256, 2.076, -0.005173), (-0.01534, 1.866, 0.2082), (-0.01238, 1.852, 0.1753), (-0.001586, 2.082, 0.08332), (0.04695, 1.794, 0.1461), (0.07788, 1.868, -0.01689), (0.08802, 1.969, 0.1351), (0.1134, 1.982, 0.04526), (0.08204, 1.989, -0.02687), (0.06558, 2.057, 0.1324), (0.0847, 2.067, 0.06428), (0.06029, 2.073, 0.02009), (0.06782, 1.875, 0.1449), (0.006581, 1.871, 0.1744), (0.1029, 1.896, 0.05197), (0.0651, 1.848, 0.05472), (-0.04954, 1.796, 0.133), (-0.05735, 1.87, -0.03247), (-0.1003, 1.97, 0.1159), (-0.107, 1.983, 0.02286), (-0.06177, 1.99, -0.0415), (-0.07729, 2.058, 0.1181), (-0.08246, 2.067, 0.04754), (-0.04975, 2.073, 0.009073), (-0.08363, 1.877, 0.1279), (-0.03004, 1.871, 0.1704), (-0.09675, 1.898, 0.02938), (-0.06124, 1.838, 0.04018)], [], [(22, 19, 20), (19, 22, 21), (24, 19, 23), (19, 24, 20), (26, 20, 24), (20, 26, 22), (25, 22, 26), (22, 25, 21), (29, 28, 30), (28, 29, 27), (27, 21, 28), (21, 27, 19), (29, 19, 27), (19, 29, 23), (30, 23, 29), (23, 30, 25), (28, 25, 30), (25, 28, 21), (32, 23, 31), (23, 32, 24), (24, 34, 26), (24, 42, 34), (24, 32, 42), (33, 26, 34), (26, 33, 25), (39, 25, 33), (25, 31, 23), (39, 31, 25), (36, 31, 35), (31, 36, 32), (38, 42, 41), (42, 38, 34), (37, 34, 38), (34, 37, 33), (40, 33, 37), (33, 40, 39), (35, 39, 40), (39, 35, 31), (32, 41, 42), (41, 32, 36), (46, 41, 48), (41, 46, 38), (45, 38, 46), (38, 45, 37), (47, 37, 45), (37, 47, 40), (44, 35, 43), (35, 44, 36), (43, 40, 47), (40, 43, 35), (48, 36, 44), (36, 48, 41), (52, 48, 54), (48, 52, 46), (51, 46, 52), (46, 51, 45), (53, 45, 51), (45, 53, 47), (49, 47, 53), (47, 49, 43), (50, 43, 49), (43, 50, 44), (54, 44, 50), (44, 54, 48), (56, 54, 58), (54, 56, 52), (55, 52, 56), (52, 55, 51), (57, 51, 55), (51, 57, 53), (0, 53, 57), (53, 0, 49), (49, 0, 1), (49, 1, 50), (58, 50, 1), (50, 58, 54), (59, 56, 60), (56, 59, 55), (61, 55, 59), (55, 61, 57), (62, 1, 3), (1, 62, 58), (62, 64, 60), (64, 62, 66), (63, 60, 64), (60, 63, 59), (65, 59, 63), (59, 65, 61), (4, 61, 65), (61, 4, 2), (3, 66, 62), (66, 3, 5), (58, 60, 56), (60, 58, 62), (68, 66, 70), (66, 68, 64), (67, 64, 68), (64, 67, 63), (69, 63, 67), (63, 69, 65), (6, 65, 69), (65, 6, 4), (70, 5, 7), (5, 70, 66), (72, 70, 74), (70, 72, 68), (71, 68, 72), (68, 71, 67), (73, 67, 71), (67, 73, 69), (8, 69, 73), (69, 8, 6), (74, 7, 9), (7, 74, 70), (76, 74, 78), (74, 76, 72), (75, 72, 76), (72, 75, 71), (77, 71, 75), (71, 77, 73), (10, 73, 77), (73, 10, 8), (78, 9, 11), (9, 78, 74), (116, 117, 118), (81, 75, 79), (75, 81, 119), (16, 77, 119), (77, 16, 10), (119, 12, 16), (12, 119, 81), (82, 11, 13), (11, 82, 78), (124, 82, 84), (124, 83, 79), (14, 79, 83), (79, 14, 81), (81, 14, 12), (84, 13, 15), (87, 80, 86), (80, 87, 82), (78, 82, 87), (75, 85, 79), (86, 79, 85), (79, 86, 80), (89, 78, 90), (78, 89, 76), (88, 76, 89), (76, 88, 75), (93, 86, 92), (86, 93, 87), (90, 87, 93), (87, 90, 78), (91, 75, 88), (75, 91, 85), (92, 85, 91), (85, 92, 86), (95, 90, 96), (90, 95, 89), (99, 92, 98), (92, 99, 93), (96, 93, 99), (93, 96, 90), (94, 89, 95), (89, 94, 88), (97, 88, 94), (88, 97, 91), (98, 91, 97), (91, 98, 92), (101, 96, 102), (96, 101, 95), (105, 98, 104), (98, 105, 99), (102, 99, 105), (99, 102, 96), (100, 95, 101), (95, 100, 94), (103, 94, 100), (94, 103, 97), (104, 97, 103), (97, 104, 98), (107, 102, 108), (102, 107, 101), (111, 104, 110), (104, 111, 105), (108, 105, 111), (105, 108, 102), (106, 101, 107), (101, 106, 100), (109, 100, 106), (100, 109, 103), (110, 103, 109), (103, 110, 104), (112, 108, 113), (108, 112, 107), (115, 110, 114), (110, 115, 111), (113, 111, 115), (111, 113, 108), (107, 112, 106), (114, 106, 112), (106, 114, 109), (109, 114, 110), (116, 113, 117), (113, 116, 112), (117, 114, 118), (114, 117, 115), (115, 117, 113), (118, 112, 116), (112, 118, 114), (75, 119, 77), (14, 83, 120), (17, 14, 120), (15, 122, 84), (15, 18, 122), (0, 61, 2), (123, 122, 121), (122, 123, 84), (83, 121, 120), (121, 83, 123), (80, 82, 124), (80, 124, 79), (13, 84, 82), (124, 84, 123), (123, 83, 124), (61, 0, 57), (17, 120, 125), (122, 18, 125), (121, 122, 125), (120, 121, 125), (1, 127, 3), (127, 0, 126), (0, 127, 1), (131, 129, 128), (128, 130, 131), (133, 132, 128), (128, 129, 133), (135, 133, 129), (129, 131, 135), (134, 135, 131), (131, 130, 134), (138, 139, 137), (137, 136, 138), (136, 137, 130), (130, 128, 136), (138, 136, 128), (128, 132, 138), (139, 138, 132), (132, 134, 139), (137, 139, 134), (134, 130, 137), (141, 140, 132), (132, 133, 141), (133, 135, 143), (133, 143, 151), (133, 151, 141), (142, 143, 135), (135, 134, 142), (148, 142, 134), (134, 132, 140), (148, 134, 140), (145, 144, 140), (140, 141, 145), (147, 150, 151), (151, 143, 147), (146, 147, 143), (143, 142, 146), (149, 146, 142), (142, 148, 149), (144, 149, 148), (148, 140, 144), (141, 151, 150), (150, 145, 141), (155, 157, 150), (150, 147, 155), (154, 155, 147), (147, 146, 154), (156, 154, 146), (146, 149, 156), (153, 152, 144), (144, 145, 153), (152, 156, 149), (149, 144, 152), (157, 153, 145), (145, 150, 157), (161, 163, 157), (157, 155, 161), (160, 161, 155), (155, 154, 160), (162, 160, 154), (154, 156, 162), (158, 162, 156), (156, 152, 158), (159, 158, 152), (152, 153, 159), (163, 159, 153), (153, 157, 163), (165, 167, 163), (163, 161, 165), (164, 165, 161), (161, 160, 164), (166, 164, 160), (160, 162, 166), (126, 166, 162), (162, 158, 126), (127, 126, 158), (158, 159, 127), (167, 127, 159), (159, 163, 167), (168, 169, 165), (165, 164, 168), (170, 168, 164), (164, 166, 170), (171, 3, 127), (127, 167, 171), (171, 169, 173), (173, 175, 171), (172, 173, 169), (169, 168, 172), (174, 172, 168), (168, 170, 174), (4, 174, 170), (170, 2, 4), (3, 171, 175), (175, 5, 3), (167, 165, 169), (169, 171, 167), (177, 179, 175), (175, 173, 177), (176, 177, 173), (173, 172, 176), (178, 176, 172), (172, 174, 178), (6, 178, 174), (174, 4, 6), (179, 7, 5), (5, 175, 179), (181, 183, 179), (179, 177, 181), (180, 181, 177), (177, 176, 180), (182, 180, 176), (176, 178, 182), (8, 182, 178), (178, 6, 8), (183, 9, 7), (7, 179, 183), (185, 187, 183), (183, 181, 185), (184, 185, 181), (181, 180, 184), (186, 184, 180), (180, 182, 186), (10, 186, 182), (182, 8, 10), (187, 11, 9), (9, 183, 187), (225, 227, 226), (190, 188, 184), (184, 228, 190), (16, 228, 186), (186, 10, 16), (228, 16, 12), (12, 190, 228), (191, 13, 11), (11, 187, 191), (233, 193, 191), (233, 188, 192), (14, 192, 188), (188, 190, 14), (190, 12, 14), (193, 15, 13), (196, 195, 189), (189, 191, 196), (187, 196, 191), (184, 188, 194), (195, 194, 188), (188, 189, 195), (198, 199, 187), (187, 185, 198), (197, 198, 185), (185, 184, 197), (202, 201, 195), (195, 196, 202), (199, 202, 196), (196, 187, 199), (200, 197, 184), (184, 194, 200), (201, 200, 194), (194, 195, 201), (204, 205, 199), (199, 198, 204), (208, 207, 201), (201, 202, 208), (205, 208, 202), (202, 199, 205), (203, 204, 198), (198, 197, 203), (206, 203, 197), (197, 200, 206), (207, 206, 200), (200, 201, 207), (210, 211, 205), (205, 204, 210), (214, 213, 207), (207, 208, 214), (211, 214, 208), (208, 205, 211), (209, 210, 204), (204, 203, 209), (212, 209, 203), (203, 206, 212), (213, 212, 206), (206, 207, 213), (216, 217, 211), (211, 210, 216), (220, 219, 213), (213, 214, 220), (217, 220, 214), (214, 211, 217), (215, 216, 210), (210, 209, 215), (218, 215, 209), (209, 212, 218), (219, 218, 212), (212, 213, 219), (221, 222, 217), (217, 216, 221), (224, 223, 219), (219, 220, 224), (222, 224, 220), (220, 217, 222), (216, 215, 221), (223, 221, 215), (215, 218, 223), (218, 219, 223), (225, 226, 222), (222, 221, 225), (226, 227, 223), (223, 224, 226), (224, 222, 226), (227, 225, 221), (221, 223, 227), (184, 186, 228), (14, 229, 192), (17, 229, 14), (15, 193, 231), (15, 231, 18), (126, 2, 170), (232, 230, 231), (231, 193, 232), (192, 229, 230), (230, 232, 192), (189, 233, 191), (189, 188, 233), (13, 191, 193), (233, 232, 193), (232, 233, 192), (170, 166, 126), (126, 0, 2), (17, 125, 229), (231, 125, 18), (230, 125, 231), (229, 125, 230), (250, 243, 249), (243, 251, 240), (255, 234, 245), (235, 234, 244), (245, 234, 236), (247, 245, 248), (245, 247, 254), (254, 247, 246), (252, 237, 253), (237, 252, 246), (248, 236, 238), (236, 248, 245), (250, 248, 251), (248, 250, 247), (249, 247, 250), (247, 249, 246), (239, 246, 249), (246, 239, 237), (238, 251, 248), (251, 238, 240), (237, 241, 253), (241, 242, 253), (253, 244, 252), (244, 242, 235), (253, 242, 244), (239, 249, 243), (243, 250, 251), (252, 254, 246), (245, 254, 255), (244, 254, 252), (255, 254, 244), (244, 234, 255), (262, 261, 243), (243, 240, 263), (267, 257, 234), (235, 256, 234), (257, 236, 234), (259, 260, 257), (257, 266, 259), (266, 258, 259), (264, 265, 237), (237, 258, 264), (260, 238, 236), (236, 257, 260), (262, 263, 260), (260, 259, 262), (261, 262, 259), (259, 258, 261), (239, 261, 258), (258, 237, 239), (238, 260, 263), (263, 240, 238), (237, 265, 241), (241, 265, 242), (265, 264, 256), (256, 235, 242), (265, 256, 242), (239, 243, 261), (243, 263, 262), (264, 258, 266), (257, 267, 266), (256, 264, 266), (267, 256, 266), (256, 267, 234)])
_uv = me_speer_man_st_material.uv_layers.new(name='UVTex')
_uv.uv.foreach_set('vector', [0.4303, 0.01098, 0.582, 0.01154, 0.5806, 0.01158, 0.582, 0.01154, 0.4303, 0.01098, 0.4743, 0.01154, 0.06942, 0.05128, 0.1332, 0.01099, 0.1332, 0.05027, 0.1332, 0.01099, 0.06942, 0.05128, 0.06942, 0.01199, 0.0128, 0.05128, 0.06942, 0.01199, 0.06942, 0.05128, 0.06942, 0.01199, 0.0128, 0.05128, 0.0128, 0.01199, 0.4746, 0.08016, 0.4303, 0.01098, 0.4303, 0.08063, 0.4303, 0.01098, 0.4746, 0.08016, 0.4743, 0.01154, 0.5534, 0.04662, 0.4987, 0.01092, 0.4982, 0.04662, 0.4987, 0.01092, 0.5534, 0.04662, 0.5537, 0.01175, 0.5537, 0.01175, 0.4743, 0.01154, 0.4987, 0.01092, 0.4743, 0.01154, 0.5537, 0.01175, 0.582, 0.01154, 0.5534, 0.04662, 0.582, 0.01154, 0.5537, 0.01175, 0.582, 0.01154, 0.5534, 0.04662, 0.5814, 0.08051, 0.4982, 0.04662, 0.5814, 0.08051, 0.5534, 0.04662, 0.5814, 0.08051, 0.4982, 0.04662, 0.4746, 0.08016, 0.4987, 0.01092, 0.4746, 0.08016, 0.4982, 0.04662, 0.4746, 0.08016, 0.4987, 0.01092, 0.4743, 0.01154, 0.05742, 0.07295, 0.1332, 0.05027, 0.09792, 0.07237, 0.1332, 0.05027, 0.05742, 0.07295, 0.06942, 0.05128, 0.06942, 0.05128, 0.0248, 0.07295, 0.0128, 0.05128, 0.06942, 0.05128, 0.04135, 0.07295, 0.0248, 0.07295, 0.06942, 0.05128, 0.05742, 0.07295, 0.04135, 0.07295, 0.5081, 0.1092, 0.4303, 0.08063, 0.4755, 0.1094, 0.4303, 0.08063, 0.5081, 0.1092, 0.4746, 0.08016, 0.5275, 0.1092, 0.4746, 0.08016, 0.5081, 0.1092, 0.4746, 0.08016, 0.542, 0.1092, 0.5814, 0.08051, 0.5275, 0.1092, 0.542, 0.1092, 0.4746, 0.08016, 0.09919, 0.1712, 0.09792, 0.07237, 0.1291, 0.1508, 0.09792, 0.07237, 0.09919, 0.1712, 0.05742, 0.07295, 0.02276, 0.179, 0.04135, 0.07295, 0.06272, 0.175, 0.04135, 0.07295, 0.02276, 0.179, 0.0248, 0.07295, 0.508, 0.1973, 0.4755, 0.1094, 0.4742, 0.2182, 0.4755, 0.1094, 0.508, 0.1973, 0.5081, 0.1092, 0.5438, 0.1938, 0.5081, 0.1092, 0.508, 0.1973, 0.5081, 0.1092, 0.5438, 0.1938, 0.5275, 0.1092, 0.5747, 0.1906, 0.5275, 0.1092, 0.5438, 0.1938, 0.5275, 0.1092, 0.5747, 0.1906, 0.542, 0.1092, 0.05742, 0.07295, 0.06272, 0.175, 0.04135, 0.07295, 0.06272, 0.175, 0.05742, 0.07295, 0.09919, 0.1712, 0.04812, 0.2369, 0.06272, 0.175, 0.07496, 0.2343, 0.06272, 0.175, 0.04812, 0.2369, 0.02276, 0.179, 0.5318, 0.2745, 0.4742, 0.2182, 0.4919, 0.2745, 0.4742, 0.2182, 0.5318, 0.2745, 0.508, 0.1973, 0.5598, 0.2717, 0.508, 0.1973, 0.5318, 0.2745, 0.508, 0.1973, 0.5598, 0.2717, 0.5438, 0.1938, 0.09906, 0.2318, 0.1291, 0.1508, 0.1383, 0.2288, 0.1291, 0.1508, 0.09906, 0.2318, 0.09919, 0.1712, 0.584, 0.2692, 0.5438, 0.1938, 0.5598, 0.2717, 0.5438, 0.1938, 0.584, 0.2692, 0.5747, 0.1906, 0.07496, 0.2343, 0.09919, 0.1712, 0.09906, 0.2318, 0.09919, 0.1712, 0.07496, 0.2343, 0.06272, 0.175, 0.05187, 0.2548, 0.07496, 0.2343, 0.07871, 0.2522, 0.07496, 0.2343, 0.05187, 0.2548, 0.04812, 0.2369, 0.5356, 0.2925, 0.4919, 0.2745, 0.4978, 0.2925, 0.4919, 0.2745, 0.5356, 0.2925, 0.5318, 0.2745, 0.5636, 0.2897, 0.5318, 0.2745, 0.5356, 0.2925, 0.5318, 0.2745, 0.5636, 0.2897, 0.5598, 0.2717, 0.5878, 0.2872, 0.5598, 0.2717, 0.5636, 0.2897, 0.5598, 0.2717, 0.5878, 0.2872, 0.584, 0.2692, 0.1028, 0.2496, 0.1383, 0.2288, 0.1421, 0.2466, 0.1383, 0.2288, 0.1028, 0.2496, 0.09906, 0.2318, 0.07871, 0.2522, 0.09906, 0.2318, 0.1028, 0.2496, 0.09906, 0.2318, 0.07871, 0.2522, 0.07496, 0.2343, 0.05231, 0.3061, 0.07871, 0.2522, 0.09921, 0.3017, 0.07871, 0.2522, 0.05231, 0.3061, 0.05187, 0.2548, 0.5361, 0.3442, 0.4978, 0.2925, 0.4958, 0.3467, 0.4978, 0.2925, 0.5361, 0.3442, 0.5356, 0.2925, 0.5842, 0.3393, 0.5356, 0.2925, 0.5361, 0.3442, 0.5356, 0.2925, 0.5842, 0.3393, 0.5636, 0.2897, 0.615, 0.339, 0.5636, 0.2897, 0.5842, 0.3393, 0.5636, 0.2897, 0.615, 0.339, 0.5878, 0.2872, 0.1421, 0.2466, 0.147, 0.2986, 0.1283, 0.299, 0.1421, 0.2466, 0.1283, 0.299, 0.1028, 0.2496, 0.09921, 0.3017, 0.1028, 0.2496, 0.1283, 0.299, 0.1028, 0.2496, 0.09921, 0.3017, 0.07871, 0.2522, 0.5548, 0.4618, 0.4958, 0.3467, 0.513, 0.4645, 0.4958, 0.3467, 0.5548, 0.4618, 0.5361, 0.3442, 0.5986, 0.4506, 0.5361, 0.3442, 0.5548, 0.4618, 0.5361, 0.3442, 0.5986, 0.4506, 0.5842, 0.3393, 0.1053, 0.4164, 0.1283, 0.299, 0.149, 0.4125, 0.1283, 0.299, 0.1053, 0.4164, 0.09921, 0.3017, 0.1053, 0.4164, 0.06961, 0.4614, 0.06393, 0.4206, 0.06961, 0.4614, 0.1053, 0.4164, 0.1075, 0.4631, 0.5661, 0.5021, 0.513, 0.4645, 0.5285, 0.5021, 0.513, 0.4645, 0.5661, 0.5021, 0.5548, 0.4618, 0.5989, 0.4954, 0.5548, 0.4618, 0.5661, 0.5021, 0.5548, 0.4618, 0.5989, 0.4954, 0.5986, 0.4506, 0.6343, 0.4954, 0.5986, 0.4506, 0.5989, 0.4954, 0.5986, 0.4506, 0.6343, 0.4954, 0.6343, 0.4472, 0.149, 0.4125, 0.1075, 0.4631, 0.1053, 0.4164, 0.1075, 0.4631, 0.149, 0.4125, 0.149, 0.4633, 0.09921, 0.3017, 0.06393, 0.4206, 0.05231, 0.3061, 0.06393, 0.4206, 0.09921, 0.3017, 0.1053, 0.4164, 0.07108, 0.4937, 0.1075, 0.4631, 0.1067, 0.4952, 0.1075, 0.4631, 0.07108, 0.4937, 0.06961, 0.4614, 0.5676, 0.5346, 0.5285, 0.5021, 0.5316, 0.5346, 0.5285, 0.5021, 0.5676, 0.5346, 0.5661, 0.5021, 0.5965, 0.5346, 0.5661, 0.5021, 0.5676, 0.5346, 0.5661, 0.5021, 0.5965, 0.5346, 0.5989, 0.4954, 0.6343, 0.5346, 0.5989, 0.4954, 0.5965, 0.5346, 0.5989, 0.4954, 0.6343, 0.5346, 0.6343, 0.4954, 0.1067, 0.4952, 0.149, 0.4633, 0.149, 0.4953, 0.149, 0.4633, 0.1067, 0.4952, 0.1075, 0.4631, 0.06797, 0.5304, 0.1067, 0.4952, 0.1113, 0.5321, 0.1067, 0.4952, 0.06797, 0.5304, 0.07108, 0.4937, 0.5645, 0.5716, 0.5316, 0.5346, 0.5498, 0.5716, 0.5316, 0.5346, 0.5645, 0.5716, 0.5676, 0.5346, 0.5932, 0.5716, 0.5676, 0.5346, 0.5645, 0.5716, 0.5676, 0.5346, 0.5932, 0.5716, 0.5965, 0.5346, 0.6343, 0.5816, 0.5965, 0.5346, 0.5932, 0.5716, 0.5965, 0.5346, 0.6343, 0.5816, 0.6343, 0.5346, 0.1113, 0.5321, 0.149, 0.4953, 0.149, 0.5372, 0.149, 0.4953, 0.1113, 0.5321, 0.1067, 0.4952, 0.06733, 0.5624, 0.1113, 0.5321, 0.05425, 0.5966, 0.1113, 0.5321, 0.06733, 0.5624, 0.06797, 0.5304, 0.5356, 0.6377, 0.5498, 0.5716, 0.5496, 0.6051, 0.5498, 0.5716, 0.5356, 0.6377, 0.5645, 0.5716, 0.584, 0.6165, 0.5645, 0.5716, 0.5356, 0.6377, 0.5645, 0.5716, 0.584, 0.6165, 0.5932, 0.5716, 0.6343, 0.624, 0.5932, 0.5716, 0.584, 0.6165, 0.5932, 0.5716, 0.6343, 0.624, 0.6343, 0.5816, 0.05425, 0.5966, 0.149, 0.5372, 0.149, 0.577, 0.149, 0.5372, 0.05425, 0.5966, 0.1113, 0.5321, 0.3204, 0.4607, 0.3673, 0.4426, 0.3089, 0.4432, 0.5813, 0.679, 0.5356, 0.6377, 0.5462, 0.6779, 0.5356, 0.6377, 0.5813, 0.679, 0.5835, 0.6293, 0.6343, 0.6372, 0.584, 0.6165, 0.5835, 0.6293, 0.584, 0.6165, 0.6343, 0.6372, 0.6343, 0.624, 0.5835, 0.6293, 0.6343, 0.6789, 0.6343, 0.6372, 0.6343, 0.6789, 0.5835, 0.6293, 0.5813, 0.679, 0.06235, 0.6381, 0.149, 0.577, 0.149, 0.6349, 0.149, 0.577, 0.06235, 0.6381, 0.05425, 0.5966, 0.06899, 0.6765, 0.06235, 0.6381, 0.1195, 0.6806, 0.553, 0.7449, 0.6075, 0.7275, 0.5462, 0.6779, 0.6355, 0.7237, 0.5462, 0.6779, 0.6075, 0.7275, 0.5462, 0.6779, 0.6355, 0.7237, 0.5813, 0.679, 0.5813, 0.679, 0.6355, 0.7237, 0.6343, 0.6789, 0.1195, 0.6806, 0.149, 0.6349, 0.1471, 0.6769, 0.4743, 0.7044, 0.5211, 0.7198, 0.4963, 0.6941, 0.5211, 0.7198, 0.4743, 0.7044, 0.4798, 0.7438, 0.4447, 0.7177, 0.4798, 0.7438, 0.4743, 0.7044, 0.5356, 0.6377, 0.5193, 0.6634, 0.5462, 0.6779, 0.4963, 0.6941, 0.5462, 0.6779, 0.5193, 0.6634, 0.5462, 0.6779, 0.4963, 0.6941, 0.5211, 0.7198, 0.3654, 0.6652, 0.4447, 0.7177, 0.3972, 0.6573, 0.4447, 0.7177, 0.3654, 0.6652, 0.395, 0.7384, 0.5142, 0.5762, 0.5496, 0.6051, 0.531, 0.5624, 0.5496, 0.6051, 0.5142, 0.5762, 0.5356, 0.6377, 0.4331, 0.6421, 0.4963, 0.6941, 0.4678, 0.6256, 0.4963, 0.6941, 0.4331, 0.6421, 0.4743, 0.7044, 0.3972, 0.6573, 0.4743, 0.7044, 0.4331, 0.6421, 0.4743, 0.7044, 0.3972, 0.6573, 0.4447, 0.7177, 0.4868, 0.6025, 0.5356, 0.6377, 0.5142, 0.5762, 0.5356, 0.6377, 0.4868, 0.6025, 0.5193, 0.6634, 0.4678, 0.6256, 0.5193, 0.6634, 0.4868, 0.6025, 0.5193, 0.6634, 0.4678, 0.6256, 0.4963, 0.6941, 0.3565, 0.6444, 0.3972, 0.6573, 0.3804, 0.6335, 0.3972, 0.6573, 0.3565, 0.6444, 0.3654, 0.6652, 0.4137, 0.6204, 0.4678, 0.6256, 0.4556, 0.6035, 0.4678, 0.6256, 0.4137, 0.6204, 0.4331, 0.6421, 0.3804, 0.6335, 0.4331, 0.6421, 0.4137, 0.6204, 0.4331, 0.6421, 0.3804, 0.6335, 0.3972, 0.6573, 0.4993, 0.5667, 0.531, 0.5624, 0.5156, 0.5458, 0.531, 0.5624, 0.4993, 0.5667, 0.5142, 0.5762, 0.4738, 0.5896, 0.5142, 0.5762, 0.4993, 0.5667, 0.5142, 0.5762, 0.4738, 0.5896, 0.4868, 0.6025, 0.4556, 0.6035, 0.4868, 0.6025, 0.4738, 0.5896, 0.4868, 0.6025, 0.4556, 0.6035, 0.4678, 0.6256, 0.3313, 0.6185, 0.3804, 0.6335, 0.3611, 0.6117, 0.3804, 0.6335, 0.3313, 0.6185, 0.3565, 0.6444, 0.4002, 0.596, 0.4556, 0.6035, 0.4293, 0.586, 0.4556, 0.6035, 0.4002, 0.596, 0.4137, 0.6204, 0.3611, 0.6117, 0.4137, 0.6204, 0.4002, 0.596, 0.4137, 0.6204, 0.3611, 0.6117, 0.3804, 0.6335, 0.4839, 0.5417, 0.5156, 0.5458, 0.5022, 0.5166, 0.5156, 0.5458, 0.4839, 0.5417, 0.4993, 0.5667, 0.4505, 0.5716, 0.4993, 0.5667, 0.4839, 0.5417, 0.4993, 0.5667, 0.4505, 0.5716, 0.4738, 0.5896, 0.4293, 0.586, 0.4738, 0.5896, 0.4505, 0.5716, 0.4738, 0.5896, 0.4293, 0.586, 0.4556, 0.6035, 0.3286, 0.5552, 0.3611, 0.6117, 0.3525, 0.5383, 0.3611, 0.6117, 0.3286, 0.5552, 0.3313, 0.6185, 0.3747, 0.5228, 0.4293, 0.586, 0.4067, 0.5222, 0.4293, 0.586, 0.3747, 0.5228, 0.4002, 0.596, 0.3525, 0.5383, 0.4002, 0.596, 0.3747, 0.5228, 0.4002, 0.596, 0.3525, 0.5383, 0.3611, 0.6117, 0.4378, 0.4943, 0.5022, 0.5166, 0.4517, 0.4763, 0.5022, 0.5166, 0.4378, 0.4943, 0.4839, 0.5417, 0.4214, 0.5089, 0.4839, 0.5417, 0.4378, 0.4943, 0.4839, 0.5417, 0.4214, 0.5089, 0.4505, 0.5716, 0.4067, 0.5222, 0.4505, 0.5716, 0.4214, 0.5089, 0.4505, 0.5716, 0.4067, 0.5222, 0.4293, 0.586, 0.268, 0.5312, 0.3525, 0.5383, 0.3247, 0.4971, 0.3525, 0.5383, 0.268, 0.5312, 0.3286, 0.5552, 0.351, 0.4923, 0.4067, 0.5222, 0.393, 0.4892, 0.4067, 0.5222, 0.351, 0.4923, 0.3747, 0.5228, 0.3247, 0.4971, 0.3747, 0.5228, 0.351, 0.4923, 0.3747, 0.5228, 0.3247, 0.4971, 0.3525, 0.5383, 0.3286, 0.5552, 0.268, 0.5312, 0.3001, 0.5699, 0.393, 0.4892, 0.4378, 0.4943, 0.4175, 0.482, 0.4378, 0.4943, 0.393, 0.4892, 0.4214, 0.5089, 0.4214, 0.5089, 0.393, 0.4892, 0.4067, 0.5222, 0.3204, 0.4607, 0.3247, 0.4971, 0.3673, 0.4426, 0.3247, 0.4971, 0.3204, 0.4607, 0.268, 0.5312, 0.3673, 0.4426, 0.393, 0.4892, 0.3969, 0.4425, 0.393, 0.4892, 0.3673, 0.4426, 0.351, 0.4923, 0.351, 0.4923, 0.3673, 0.4426, 0.3247, 0.4971, 0.3969, 0.4425, 0.4175, 0.482, 0.4148, 0.4414, 0.4175, 0.482, 0.3969, 0.4425, 0.393, 0.4892, 0.5356, 0.6377, 0.5835, 0.6293, 0.584, 0.6165, 0.6355, 0.7237, 0.6075, 0.7275, 0.6212, 0.7561, 0.6355, 0.756, 0.6355, 0.7237, 0.6212, 0.7561, 0.1471, 0.6769, 0.1262, 0.7125, 0.1195, 0.6806, 0.1471, 0.6769, 0.1471, 0.7127, 0.1262, 0.7125, 0.615, 0.339, 0.5986, 0.4506, 0.6343, 0.4472, 0.09919, 0.6935, 0.1262, 0.7125, 0.1119, 0.7199, 0.1262, 0.7125, 0.09919, 0.6935, 0.1195, 0.6806, 0.6075, 0.7275, 0.6014, 0.7673, 0.6212, 0.7561, 0.6014, 0.7673, 0.6075, 0.7275, 0.5886, 0.7406, 0.5211, 0.7198, 0.4798, 0.7438, 0.553, 0.7449, 0.5211, 0.7198, 0.553, 0.7449, 0.5462, 0.6779, 0.149, 0.6349, 0.1195, 0.6806, 0.06235, 0.6381, 0.06899, 0.6765, 0.1195, 0.6806, 0.09919, 0.6935, 0.5886, 0.7406, 0.6075, 0.7275, 0.553, 0.7449, 0.5986, 0.4506, 0.615, 0.339, 0.5842, 0.3393, 0.6355, 0.756, 0.6212, 0.7561, 0.6355, 0.7772, 0.1262, 0.7125, 0.1471, 0.7127, 0.1471, 0.7334, 0.1119, 0.7199, 0.1262, 0.7125, 0.1471, 0.7334, 0.6212, 0.7561, 0.6014, 0.7673, 0.6355, 0.7772, 0.1283, 0.299, 0.1699, 0.2986, 0.149, 0.4125, 0.6566, 0.2014, 0.615, 0.339, 0.6562, 0.3391, 0.615, 0.339, 0.6566, 0.2014, 0.6147, 0.2018, 0.8383, 0.01291, 0.6896, 0.01245, 0.6896, 0.01245, 0.6896, 0.01245, 0.7917, 0.01283, 0.8383, 0.01291, 0.2285, 0.05128, 0.1629, 0.05027, 0.1629, 0.01099, 0.1629, 0.01099, 0.2285, 0.01199, 0.2285, 0.05128, 0.2851, 0.05128, 0.2285, 0.05128, 0.2285, 0.01199, 0.2285, 0.01199, 0.2851, 0.01199, 0.2851, 0.05128, 0.7917, 0.07774, 0.8383, 0.07795, 0.8383, 0.01291, 0.8383, 0.01291, 0.7917, 0.01283, 0.7917, 0.07774, 0.7132, 0.04825, 0.7673, 0.04825, 0.7673, 0.01259, 0.7673, 0.01259, 0.7132, 0.01259, 0.7132, 0.04825, 0.7132, 0.01259, 0.7673, 0.01259, 0.7917, 0.01283, 0.7917, 0.01283, 0.6896, 0.01245, 0.7132, 0.01259, 0.7132, 0.04825, 0.7132, 0.01259, 0.6896, 0.01245, 0.6896, 0.01245, 0.6896, 0.07832, 0.7132, 0.04825, 0.7673, 0.04825, 0.7132, 0.04825, 0.6896, 0.07832, 0.6896, 0.07832, 0.7917, 0.07774, 0.7673, 0.04825, 0.7673, 0.01259, 0.7673, 0.04825, 0.7917, 0.07774, 0.7917, 0.07774, 0.7917, 0.01283, 0.7673, 0.01259, 0.2405, 0.07295, 0.1988, 0.06991, 0.1629, 0.05027, 0.1629, 0.05027, 0.2285, 0.05128, 0.2405, 0.07295, 0.2285, 0.05128, 0.2851, 0.05128, 0.2732, 0.07295, 0.2285, 0.05128, 0.2732, 0.07295, 0.2566, 0.07295, 0.2285, 0.05128, 0.2566, 0.07295, 0.2405, 0.07295, 0.7605, 0.1092, 0.7931, 0.108, 0.8383, 0.07795, 0.8383, 0.07795, 0.7917, 0.07774, 0.7605, 0.1092, 0.7411, 0.1092, 0.7605, 0.1092, 0.7917, 0.07774, 0.7917, 0.07774, 0.6896, 0.07832, 0.7266, 0.1092, 0.7411, 0.1092, 0.7917, 0.07774, 0.7266, 0.1092, 0.1988, 0.1712, 0.1664, 0.1508, 0.1988, 0.06991, 0.1988, 0.06991, 0.2405, 0.07295, 0.1988, 0.1712, 0.2752, 0.179, 0.2352, 0.175, 0.2566, 0.07295, 0.2566, 0.07295, 0.2732, 0.07295, 0.2752, 0.179, 0.7606, 0.1973, 0.8005, 0.2195, 0.7931, 0.108, 0.7931, 0.108, 0.7605, 0.1092, 0.7606, 0.1973, 0.7249, 0.1938, 0.7606, 0.1973, 0.7605, 0.1092, 0.7605, 0.1092, 0.7411, 0.1092, 0.7249, 0.1938, 0.694, 0.1906, 0.7249, 0.1938, 0.7411, 0.1092, 0.7411, 0.1092, 0.7266, 0.1092, 0.694, 0.1906, 0.2405, 0.07295, 0.2566, 0.07295, 0.2352, 0.175, 0.2352, 0.175, 0.1988, 0.1712, 0.2405, 0.07295, 0.2498, 0.2369, 0.223, 0.2343, 0.2352, 0.175, 0.2352, 0.175, 0.2752, 0.179, 0.2498, 0.2369, 0.7368, 0.2745, 0.7767, 0.2745, 0.8005, 0.2195, 0.8005, 0.2195, 0.7606, 0.1973, 0.7368, 0.2745, 0.7088, 0.2717, 0.7368, 0.2745, 0.7606, 0.1973, 0.7606, 0.1973, 0.7249, 0.1938, 0.7088, 0.2717, 0.1989, 0.2318, 0.1572, 0.2288, 0.1664, 0.1508, 0.1664, 0.1508, 0.1988, 0.1712, 0.1989, 0.2318, 0.6846, 0.2692, 0.7088, 0.2717, 0.7249, 0.1938, 0.7249, 0.1938, 0.694, 0.1906, 0.6846, 0.2692, 0.223, 0.2343, 0.1989, 0.2318, 0.1988, 0.1712, 0.1988, 0.1712, 0.2352, 0.175, 0.223, 0.2343, 0.2461, 0.2548, 0.2192, 0.2522, 0.223, 0.2343, 0.223, 0.2343, 0.2498, 0.2369, 0.2461, 0.2548, 0.733, 0.2925, 0.7709, 0.2925, 0.7767, 0.2745, 0.7767, 0.2745, 0.7368, 0.2745, 0.733, 0.2925, 0.705, 0.2897, 0.733, 0.2925, 0.7368, 0.2745, 0.7368, 0.2745, 0.7088, 0.2717, 0.705, 0.2897, 0.6808, 0.2872, 0.705, 0.2897, 0.7088, 0.2717, 0.7088, 0.2717, 0.6846, 0.2692, 0.6808, 0.2872, 0.1951, 0.2496, 0.1534, 0.2466, 0.1572, 0.2288, 0.1572, 0.2288, 0.1989, 0.2318, 0.1951, 0.2496, 0.2192, 0.2522, 0.1951, 0.2496, 0.1989, 0.2318, 0.1989, 0.2318, 0.223, 0.2343, 0.2192, 0.2522, 0.2456, 0.3061, 0.1987, 0.3017, 0.2192, 0.2522, 0.2192, 0.2522, 0.2461, 0.2548, 0.2456, 0.3061, 0.7326, 0.3442, 0.774, 0.3503, 0.7709, 0.2925, 0.7709, 0.2925, 0.733, 0.2925, 0.7326, 0.3442, 0.6844, 0.3393, 0.7326, 0.3442, 0.733, 0.2925, 0.733, 0.2925, 0.705, 0.2897, 0.6844, 0.3393, 0.6562, 0.3391, 0.6844, 0.3393, 0.705, 0.2897, 0.705, 0.2897, 0.6808, 0.2872, 0.6562, 0.3391, 0.1699, 0.2986, 0.1474, 0.2987, 0.1534, 0.2466, 0.1534, 0.2466, 0.1951, 0.2496, 0.1699, 0.2986, 0.1987, 0.3017, 0.1699, 0.2986, 0.1951, 0.2496, 0.1951, 0.2496, 0.2192, 0.2522, 0.1987, 0.3017, 0.7139, 0.4618, 0.7557, 0.4682, 0.774, 0.3503, 0.774, 0.3503, 0.7326, 0.3442, 0.7139, 0.4618, 0.67, 0.4506, 0.7139, 0.4618, 0.7326, 0.3442, 0.7326, 0.3442, 0.6844, 0.3393, 0.67, 0.4506, 0.1926, 0.4164, 0.149, 0.4125, 0.1699, 0.2986, 0.1699, 0.2986, 0.1987, 0.3017, 0.1926, 0.4164, 0.1926, 0.4164, 0.2353, 0.4218, 0.2296, 0.4626, 0.2296, 0.4626, 0.1905, 0.4631, 0.1926, 0.4164, 0.7025, 0.5021, 0.7401, 0.5058, 0.7557, 0.4682, 0.7557, 0.4682, 0.7139, 0.4618, 0.7025, 0.5021, 0.6697, 0.4954, 0.7025, 0.5021, 0.7139, 0.4618, 0.7139, 0.4618, 0.67, 0.4506, 0.6697, 0.4954, 0.6343, 0.4954, 0.6697, 0.4954, 0.67, 0.4506, 0.67, 0.4506, 0.6343, 0.4472, 0.6343, 0.4954, 0.149, 0.4125, 0.1926, 0.4164, 0.1905, 0.4631, 0.1905, 0.4631, 0.149, 0.4633, 0.149, 0.4125, 0.1987, 0.3017, 0.2456, 0.3061, 0.2353, 0.4218, 0.2353, 0.4218, 0.1926, 0.4164, 0.1987, 0.3017, 0.2281, 0.4949, 0.1912, 0.4952, 0.1905, 0.4631, 0.1905, 0.4631, 0.2296, 0.4626, 0.2281, 0.4949, 0.701, 0.5346, 0.7358, 0.5346, 0.7401, 0.5058, 0.7401, 0.5058, 0.7025, 0.5021, 0.701, 0.5346, 0.6721, 0.5346, 0.701, 0.5346, 0.7025, 0.5021, 0.7025, 0.5021, 0.6697, 0.4954, 0.6721, 0.5346, 0.6343, 0.5346, 0.6721, 0.5346, 0.6697, 0.4954, 0.6697, 0.4954, 0.6343, 0.4954, 0.6343, 0.5346, 0.1912, 0.4952, 0.149, 0.4953, 0.149, 0.4633, 0.149, 0.4633, 0.1905, 0.4631, 0.1912, 0.4952, 0.2312, 0.5316, 0.1866, 0.5321, 0.1912, 0.4952, 0.1912, 0.4952, 0.2281, 0.4949, 0.2312, 0.5316, 0.7042, 0.5716, 0.7188, 0.5716, 0.7358, 0.5346, 0.7358, 0.5346, 0.701, 0.5346, 0.7042, 0.5716, 0.6755, 0.5716, 0.7042, 0.5716, 0.701, 0.5346, 0.701, 0.5346, 0.6721, 0.5346, 0.6755, 0.5716, 0.6343, 0.5816, 0.6755, 0.5716, 0.6721, 0.5346, 0.6721, 0.5346, 0.6343, 0.5346, 0.6343, 0.5816, 0.1866, 0.5321, 0.149, 0.5372, 0.149, 0.4953, 0.149, 0.4953, 0.1912, 0.4952, 0.1866, 0.5321, 0.2306, 0.5624, 0.2437, 0.5966, 0.1866, 0.5321, 0.1866, 0.5321, 0.2312, 0.5316, 0.2306, 0.5624, 0.733, 0.6377, 0.7191, 0.6039, 0.7188, 0.5716, 0.7188, 0.5716, 0.7042, 0.5716, 0.733, 0.6377, 0.6846, 0.6165, 0.733, 0.6377, 0.7042, 0.5716, 0.7042, 0.5716, 0.6755, 0.5716, 0.6846, 0.6165, 0.6343, 0.624, 0.6846, 0.6165, 0.6755, 0.5716, 0.6755, 0.5716, 0.6343, 0.5816, 0.6343, 0.624, 0.2437, 0.5966, 0.149, 0.577, 0.149, 0.5372, 0.149, 0.5372, 0.1866, 0.5321, 0.2437, 0.5966, 0.9543, 0.4687, 0.9729, 0.455, 0.9089, 0.4426, 0.6873, 0.679, 0.7224, 0.6779, 0.733, 0.6377, 0.733, 0.6377, 0.6851, 0.6293, 0.6873, 0.679, 0.6343, 0.6372, 0.6851, 0.6293, 0.6846, 0.6165, 0.6846, 0.6165, 0.6343, 0.624, 0.6343, 0.6372, 0.6851, 0.6293, 0.6343, 0.6372, 0.6343, 0.6789, 0.6343, 0.6789, 0.6873, 0.679, 0.6851, 0.6293, 0.2356, 0.6381, 0.149, 0.6349, 0.149, 0.577, 0.149, 0.577, 0.2437, 0.5966, 0.2356, 0.6381, 0.2265, 0.6765, 0.1747, 0.6806, 0.2356, 0.6381, 0.7208, 0.7481, 0.7224, 0.6779, 0.6636, 0.7275, 0.6355, 0.7237, 0.6636, 0.7275, 0.7224, 0.6779, 0.7224, 0.6779, 0.6873, 0.679, 0.6355, 0.7237, 0.6873, 0.679, 0.6343, 0.6789, 0.6355, 0.7237, 0.1747, 0.6806, 0.1471, 0.6769, 0.149, 0.6349, 0.8041, 0.7064, 0.7735, 0.6953, 0.7527, 0.725, 0.7527, 0.725, 0.8043, 0.7513, 0.8041, 0.7064, 0.8499, 0.718, 0.8041, 0.7064, 0.8043, 0.7513, 0.733, 0.6377, 0.7224, 0.6779, 0.7494, 0.6634, 0.7735, 0.6953, 0.7494, 0.6634, 0.7224, 0.6779, 0.7224, 0.6779, 0.7527, 0.725, 0.7735, 0.6953, 0.9141, 0.6707, 0.8671, 0.6632, 0.8499, 0.718, 0.8499, 0.718, 0.9002, 0.7386, 0.9141, 0.6707, 0.7544, 0.5762, 0.7327, 0.5636, 0.7191, 0.6039, 0.7191, 0.6039, 0.733, 0.6377, 0.7544, 0.5762, 0.8386, 0.6431, 0.802, 0.6269, 0.7735, 0.6953, 0.7735, 0.6953, 0.8041, 0.7064, 0.8386, 0.6431, 0.8671, 0.6632, 0.8386, 0.6431, 0.8041, 0.7064, 0.8041, 0.7064, 0.8499, 0.718, 0.8671, 0.6632, 0.7818, 0.6025, 0.7544, 0.5762, 0.733, 0.6377, 0.733, 0.6377, 0.7494, 0.6634, 0.7818, 0.6025, 0.802, 0.6269, 0.7818, 0.6025, 0.7494, 0.6634, 0.7494, 0.6634, 0.7735, 0.6953, 0.802, 0.6269, 0.9283, 0.6497, 0.897, 0.6408, 0.8671, 0.6632, 0.8671, 0.6632, 0.9141, 0.6707, 0.9283, 0.6497, 0.8553, 0.6228, 0.8143, 0.6047, 0.802, 0.6269, 0.802, 0.6269, 0.8386, 0.6431, 0.8553, 0.6228, 0.897, 0.6408, 0.8553, 0.6228, 0.8386, 0.6431, 0.8386, 0.6431, 0.8671, 0.6632, 0.897, 0.6408, 0.7693, 0.5667, 0.7481, 0.5471, 0.7327, 0.5636, 0.7327, 0.5636, 0.7544, 0.5762, 0.7693, 0.5667, 0.7948, 0.5896, 0.7693, 0.5667, 0.7544, 0.5762, 0.7544, 0.5762, 0.7818, 0.6025, 0.7948, 0.5896, 0.8143, 0.6047, 0.7948, 0.5896, 0.7818, 0.6025, 0.7818, 0.6025, 0.802, 0.6269, 0.8143, 0.6047, 0.9468, 0.6113, 0.9095, 0.6164, 0.897, 0.6408, 0.897, 0.6408, 0.9283, 0.6497, 0.9468, 0.6113, 0.8737, 0.6019, 0.8387, 0.5891, 0.8143, 0.6047, 0.8143, 0.6047, 0.8553, 0.6228, 0.8737, 0.6019, 0.9095, 0.6164, 0.8737, 0.6019, 0.8553, 0.6228, 0.8553, 0.6228, 0.897, 0.6408, 0.9095, 0.6164, 0.7847, 0.5417, 0.7615, 0.5178, 0.7481, 0.5471, 0.7481, 0.5471, 0.7693, 0.5667, 0.7847, 0.5417, 0.8181, 0.5716, 0.7847, 0.5417, 0.7693, 0.5667, 0.7693, 0.5667, 0.7948, 0.5896, 0.8181, 0.5716, 0.8387, 0.5891, 0.8181, 0.5716, 0.7948, 0.5896, 0.7948, 0.5896, 0.8143, 0.6047, 0.8387, 0.5891, 0.9397, 0.5515, 0.9143, 0.5307, 0.9095, 0.6164, 0.9095, 0.6164, 0.9468, 0.6113, 0.9397, 0.5515, 0.8883, 0.5208, 0.8632, 0.5234, 0.8387, 0.5891, 0.8387, 0.5891, 0.8737, 0.6019, 0.8883, 0.5208, 0.9143, 0.5307, 0.8883, 0.5208, 0.8737, 0.6019, 0.8737, 0.6019, 0.9095, 0.6164, 0.9143, 0.5307, 0.8309, 0.4943, 0.812, 0.4795, 0.7615, 0.5178, 0.7615, 0.5178, 0.7847, 0.5417, 0.8309, 0.4943, 0.8472, 0.5089, 0.8309, 0.4943, 0.7847, 0.5417, 0.7847, 0.5417, 0.8181, 0.5716, 0.8472, 0.5089, 0.8632, 0.5234, 0.8472, 0.5089, 0.8181, 0.5716, 0.8181, 0.5716, 0.8387, 0.5891, 0.8632, 0.5234, 0.9884, 0.5413, 0.9412, 0.5051, 0.9143, 0.5307, 0.9143, 0.5307, 0.9397, 0.5515, 0.9884, 0.5413, 0.9195, 0.4942, 0.8756, 0.4892, 0.8632, 0.5234, 0.8632, 0.5234, 0.8883, 0.5208, 0.9195, 0.4942, 0.9412, 0.5051, 0.9195, 0.4942, 0.8883, 0.5208, 0.8883, 0.5208, 0.9143, 0.5307, 0.9412, 0.5051, 0.9397, 0.5515, 0.964, 0.5674, 0.9884, 0.5413, 0.8756, 0.4892, 0.8511, 0.482, 0.8309, 0.4943, 0.8309, 0.4943, 0.8472, 0.5089, 0.8756, 0.4892, 0.8472, 0.5089, 0.8632, 0.5234, 0.8756, 0.4892, 0.9543, 0.4687, 0.9089, 0.4426, 0.9412, 0.5051, 0.9412, 0.5051, 0.9884, 0.5413, 0.9543, 0.4687, 0.9089, 0.4426, 0.8718, 0.4425, 0.8756, 0.4892, 0.8756, 0.4892, 0.9195, 0.4942, 0.9089, 0.4426, 0.9195, 0.4942, 0.9412, 0.5051, 0.9089, 0.4426, 0.8718, 0.4425, 0.8538, 0.4414, 0.8511, 0.482, 0.8511, 0.482, 0.8756, 0.4892, 0.8718, 0.4425, 0.733, 0.6377, 0.6846, 0.6165, 0.6851, 0.6293, 0.6355, 0.7237, 0.6499, 0.7561, 0.6636, 0.7275, 0.6355, 0.756, 0.6499, 0.7561, 0.6355, 0.7237, 0.1471, 0.6769, 0.1747, 0.6806, 0.168, 0.7125, 0.1471, 0.6769, 0.168, 0.7125, 0.1471, 0.7127, 0.6562, 0.3391, 0.6343, 0.4472, 0.67, 0.4506, 0.1926, 0.6935, 0.1798, 0.7199, 0.168, 0.7125, 0.168, 0.7125, 0.1747, 0.6806, 0.1926, 0.6935, 0.6636, 0.7275, 0.6499, 0.7561, 0.6709, 0.7685, 0.6709, 0.7685, 0.6837, 0.7418, 0.6636, 0.7275, 0.7527, 0.725, 0.7208, 0.7481, 0.8043, 0.7513, 0.7527, 0.725, 0.7224, 0.6779, 0.7208, 0.7481, 0.149, 0.6349, 0.2356, 0.6381, 0.1747, 0.6806, 0.2265, 0.6765, 0.1926, 0.6935, 0.1747, 0.6806, 0.6837, 0.7418, 0.7208, 0.7481, 0.6636, 0.7275, 0.67, 0.4506, 0.6844, 0.3393, 0.6562, 0.3391, 0.6562, 0.3391, 0.615, 0.339, 0.6343, 0.4472, 0.6355, 0.756, 0.6355, 0.7772, 0.6499, 0.7561, 0.168, 0.7125, 0.1471, 0.7334, 0.1471, 0.7127, 0.1798, 0.7199, 0.1471, 0.7334, 0.168, 0.7125, 0.6499, 0.7561, 0.6355, 0.7772, 0.6709, 0.7685, 0.2744, 0.3877, 0.3712, 0.4258, 0.3212, 0.3885, 0.8948, 0.4203, 0.8599, 0.3909, 0.893, 0.3913, 0.8174, 0.2537, 0.893, 0.2288, 0.8523, 0.2646, 0.3712, 0.225, 0.3712, 0.1997, 0.3383, 0.2369, 0.8523, 0.2646, 0.893, 0.2288, 0.893, 0.2634, 0.8036, 0.3392, 0.8523, 0.2646, 0.8498, 0.3377, 0.8523, 0.2646, 0.8036, 0.3392, 0.8119, 0.2888, 0.2744, 0.2893, 0.2645, 0.3377, 0.3167, 0.3384, 0.3273, 0.2882, 0.3712, 0.3364, 0.3606, 0.2879, 0.3712, 0.3364, 0.3273, 0.2882, 0.3167, 0.3384, 0.8498, 0.3377, 0.893, 0.2634, 0.893, 0.3339, 0.893, 0.2634, 0.8498, 0.3377, 0.8523, 0.2646, 0.8252, 0.3911, 0.8498, 0.3377, 0.8599, 0.3909, 0.8498, 0.3377, 0.8252, 0.3911, 0.8036, 0.3392, 0.3212, 0.3885, 0.2645, 0.3377, 0.2744, 0.3877, 0.2645, 0.3377, 0.3212, 0.3885, 0.3167, 0.3384, 0.3712, 0.3893, 0.3167, 0.3384, 0.3212, 0.3885, 0.3167, 0.3384, 0.3712, 0.3893, 0.3712, 0.3364, 0.893, 0.3339, 0.8599, 0.3909, 0.8498, 0.3377, 0.8599, 0.3909, 0.893, 0.3339, 0.893, 0.3913, 0.3712, 0.3364, 0.3712, 0.2878, 0.3606, 0.2879, 0.3712, 0.2878, 0.3712, 0.2784, 0.3606, 0.2879, 0.3606, 0.2879, 0.3383, 0.2369, 0.3273, 0.2882, 0.3383, 0.2369, 0.3712, 0.2784, 0.3712, 0.225, 0.3606, 0.2879, 0.3712, 0.2784, 0.3383, 0.2369, 0.3712, 0.3893, 0.3212, 0.3885, 0.3712, 0.4258, 0.8948, 0.4203, 0.8252, 0.3911, 0.8599, 0.3909, 0.3273, 0.2882, 0.2744, 0.2893, 0.3167, 0.3384, 0.8523, 0.2646, 0.8119, 0.2888, 0.8174, 0.2537, 0.3383, 0.2369, 0.2744, 0.2893, 0.3273, 0.2882, 0.2865, 0.2558, 0.2744, 0.2893, 0.3383, 0.2369, 0.3383, 0.2369, 0.3712, 0.1997, 0.2865, 0.2558, 0.4679, 0.3877, 0.4212, 0.3885, 0.3712, 0.4258, 0.8948, 0.4203, 0.893, 0.3913, 0.926, 0.3909, 0.9686, 0.2537, 0.9337, 0.2646, 0.893, 0.2288, 0.3712, 0.225, 0.4022, 0.2369, 0.3712, 0.1997, 0.9337, 0.2646, 0.893, 0.2634, 0.893, 0.2288, 0.9824, 0.3392, 0.9362, 0.3377, 0.9337, 0.2646, 0.9337, 0.2646, 0.9741, 0.2888, 0.9824, 0.3392, 0.4679, 0.2893, 0.4256, 0.3384, 0.4778, 0.3377, 0.415, 0.2882, 0.3818, 0.2879, 0.3712, 0.3364, 0.3712, 0.3364, 0.4256, 0.3384, 0.415, 0.2882, 0.9362, 0.3377, 0.893, 0.3339, 0.893, 0.2634, 0.893, 0.2634, 0.9337, 0.2646, 0.9362, 0.3377, 0.9608, 0.3911, 0.926, 0.3909, 0.9362, 0.3377, 0.9362, 0.3377, 0.9824, 0.3392, 0.9608, 0.3911, 0.4212, 0.3885, 0.4679, 0.3877, 0.4778, 0.3377, 0.4778, 0.3377, 0.4256, 0.3384, 0.4212, 0.3885, 0.3712, 0.3893, 0.4212, 0.3885, 0.4256, 0.3384, 0.4256, 0.3384, 0.3712, 0.3364, 0.3712, 0.3893, 0.893, 0.3339, 0.9362, 0.3377, 0.926, 0.3909, 0.926, 0.3909, 0.893, 0.3913, 0.893, 0.3339, 0.3712, 0.3364, 0.3818, 0.2879, 0.3712, 0.2878, 0.3712, 0.2878, 0.3818, 0.2879, 0.3712, 0.2784, 0.3818, 0.2879, 0.415, 0.2882, 0.4022, 0.2369, 0.4022, 0.2369, 0.3712, 0.225, 0.3712, 0.2784, 0.3818, 0.2879, 0.4022, 0.2369, 0.3712, 0.2784, 0.3712, 0.3893, 0.3712, 0.4258, 0.4212, 0.3885, 0.8948, 0.4203, 0.926, 0.3909, 0.9608, 0.3911, 0.415, 0.2882, 0.4256, 0.3384, 0.4679, 0.2893, 0.9337, 0.2646, 0.9686, 0.2537, 0.9741, 0.2888, 0.4022, 0.2369, 0.415, 0.2882, 0.4679, 0.2893, 0.4558, 0.2558, 0.4022, 0.2369, 0.4679, 0.2893, 0.4022, 0.2369, 0.4558, 0.2558, 0.3712, 0.1997])
me_speer_man_st_material.materials.append(mat_material_001)
me_speer_man_st_material.use_remesh_preserve_volume = False
me_speer_man_st_material.use_remesh_preserve_attributes = False
me_speer_man_st_material.use_mirror_vertex_groups = False
me_speer_man_st_material.update()
me_cylinder = bpy.data.meshes.new('Cylinder')
me_cylinder.from_pydata([(-2.66, -2.492, 0.3501), (-2.855, -2.831, 0.7027), (-3.019, -2.672, 0.7054), (-2.344, -2.178, 0.9875), (-2.601, -2.578, 1.214), (-2.764, -2.42, 1.217), (-2.782, -2.617, 0.504), (-2.497, -2.334, 1.034), (-2.522, -2.355, 0.0587), (-2.121, -1.956, 0.8616), (-2.525, -2.357, -0.3484), (-1.847, -1.684, 1.072), (-2.219, -2.053, -0.3359), (-1.714, -1.551, 0.6909), (-1.74, -1.578, 0.2713), (-1.964, -1.8, -0.1765), (-2.744, -2.575, -0.1535), (-2.119, -1.954, 1.293), (-2.935, -2.689, 1.242), (-2.858, -2.764, 1.241), (-3.069, -2.822, 0.9787), (-2.991, -2.897, 0.9774), (-3.192, -3.086, -0.1416), (-3.2, -2.994, -0.1884), (1.216, 1.123, 8.063), (1.201, 1.287, 7.98), (-3.297, -3.025, -0.1174), (1.029, 1.232, 8.106), (-3.148, -2.987, 1.302)], [], [(6, 0, 1), (7, 4, 3), (6, 1, 2), (7, 5, 4), (2, 0, 6), (7, 3, 5), (8, 10, 16), (11, 9, 17), (22, 24, 25), (23, 22, 25), (22, 23, 26), (23, 25, 27), (27, 26, 23), (25, 24, 27), (24, 22, 26), (26, 27, 24), (2, 1, 20), (1, 21, 20), (4, 5, 19), (5, 18, 19), (1, 4, 19), (1, 19, 21), (5, 2, 18), (2, 20, 18), (12, 13, 14), (12, 14, 15), (10, 11, 12), (11, 13, 12), (8, 9, 10), (9, 11, 10), (0, 3, 9), (0, 9, 8), (3, 0, 5), (0, 2, 5), (0, 3, 4), (0, 4, 1), (20, 21, 28), (19, 18, 28), (21, 19, 28), (18, 20, 28)])
_uv = me_cylinder.uv_layers.new(name='UVTex')
_uv.uv.foreach_set('vector', [0.7658, 0.9324, 0.7751, 0.9305, 0.7546, 0.9353, 0.7692, 0.9593, 0.7569, 0.9606, 0.7779, 0.962, 0.7658, 0.9324, 0.7546, 0.9353, 0.7544, 0.9353, 0.7692, 0.9593, 0.7567, 0.9607, 0.7569, 0.9606, 0.7544, 0.9353, 0.7751, 0.9305, 0.7658, 0.9324, 0.7692, 0.9593, 0.7779, 0.962, 0.7567, 0.9607, 0.7879, 0.9241, 0.796, 0.9096, 0.7811, 0.9102, 0.801, 0.9793, 0.7916, 0.964, 0.783, 0.9793, 0.9874, 0.8206, 0.438, 0.8199, 0.4366, 0.8433, 0.9861, 0.8426, 0.9874, 0.8206, 0.4366, 0.8433, 0.5626, 0.9457, 0.5628, 0.9536, 0.5621, 0.9415, 0.9861, 0.8426, 0.4366, 0.8433, 0.4377, 0.8075, 0.4377, 0.8075, 0.9871, 0.8089, 0.9861, 0.8426, 0.9118, 0.8068, 0.9582, 0.8068, 0.9582, 0.8532, 0.438, 0.8199, 0.9874, 0.8206, 0.9871, 0.8089, 0.9871, 0.8089, 0.4377, 0.8075, 0.438, 0.8199, 0.7544, 0.9353, 0.7546, 0.9353, 0.7356, 0.9429, 0.7546, 0.9353, 0.7357, 0.9429, 0.7356, 0.9429, 0.7569, 0.9606, 0.7567, 0.9607, 0.737, 0.9561, 0.7567, 0.9607, 0.7369, 0.9561, 0.737, 0.9561, 0.7546, 0.9353, 0.7569, 0.9606, 0.737, 0.9561, 0.7546, 0.9353, 0.737, 0.9561, 0.7357, 0.9429, 0.7567, 0.9607, 0.7544, 0.9353, 0.7369, 0.9561, 0.7544, 0.9353, 0.7356, 0.9429, 0.7369, 0.9561, 0.811, 0.9188, 0.8154, 0.9696, 0.8226, 0.954, 0.811, 0.9188, 0.8226, 0.954, 0.8205, 0.9317, 0.796, 0.9096, 0.801, 0.9793, 0.811, 0.9188, 0.801, 0.9793, 0.8154, 0.9696, 0.811, 0.9188, 0.7879, 0.9241, 0.7916, 0.964, 0.796, 0.9096, 0.7916, 0.964, 0.801, 0.9793, 0.796, 0.9096, 0.7751, 0.9305, 0.7779, 0.962, 0.7916, 0.964, 0.7751, 0.9305, 0.7916, 0.964, 0.7879, 0.9241, 0.7779, 0.962, 0.7751, 0.9305, 0.7567, 0.9607, 0.7751, 0.9305, 0.7544, 0.9353, 0.7567, 0.9607, 0.7751, 0.9305, 0.7779, 0.962, 0.7569, 0.9606, 0.7751, 0.9305, 0.7569, 0.9606, 0.7546, 0.9353, 0.7546, 0.9353, 0.7357, 0.9429, 0.7356, 0.9429, 0.7567, 0.9607, 0.7369, 0.9561, 0.737, 0.9561, 0.7546, 0.9353, 0.737, 0.9561, 0.7357, 0.9429, 0.7544, 0.9353, 0.7356, 0.9429, 0.7369, 0.9561])
me_cylinder.materials.append(mat_material_002)
me_cylinder.use_remesh_preserve_volume = False
me_cylinder.use_remesh_preserve_attributes = False
me_cylinder.use_mirror_vertex_groups = False
me_cylinder.update()
arm_armature = bpy.data.armatures.new('Armature')  # bones are not reproduced

# ---- objects
ob_armature = bpy.data.objects.new('Armature', arm_armature)
ob_speer_man_st_mate = bpy.data.objects.new('speer_man_st_Mate', me_speer_man_st_mate)
ob_speer_man_st_material = bpy.data.objects.new('speer_man_st_Material', me_speer_man_st_material)
ob_cylinder = bpy.data.objects.new('Cylinder', me_cylinder)
ob_lamp = bpy.data.objects.new('Lamp', light_spot)
ob_camera = bpy.data.objects.new('Camera', cam_camera)

# ---- transforms, parenting, visibility, modifiers, constraints
ob_armature.location = (0.004259, 1.327, -0.01119)
ob_armature.rotation_euler = (-1.574, -1.794e-16, -0.02671)
ob_armature.scale = (0.5548, 0.5548, 0.5548)
ob_armature.lock_rotations_4d = False
ob_armature.empty_display_type = 'ARROWS'
ob_armature.show_in_front = True
ob_armature.lineart.crease_threshold = 0.0
ob_speer_man_st_mate.parent = ob_armature
ob_speer_man_st_mate.matrix_parent_inverse = Matrix(((1.802, -0.04815, 2.91e-11, 0.05621), (-0.0001751, -0.006553, -1.802, -0.01148), (0.04814, 1.802, -0.006556, -2.391), (0.0, 0.0, 0.0, 1.0)))
ob_speer_man_st_mate.location = (0.01506, 2.236, 0.05984)
ob_speer_man_st_mate.rotation_euler = (0.02003, -0.04999, -0.001001)
ob_speer_man_st_mate.lock_rotations_4d = False
ob_speer_man_st_mate.empty_display_type = 'ARROWS'
ob_speer_man_st_mate.lineart.crease_threshold = 0.0
_vg = ob_speer_man_st_mate.vertex_groups.new(name='Bone')
for _i, _w in zip([76], [0.0006399]): _vg.add([_i], _w, 'REPLACE')
_vg = ob_speer_man_st_mate.vertex_groups.new(name='Bone.001')
_vg.add([0, 1, 2, 3, 4, 5, 6, 7, 8, 9, 10, 11, 12, 13, 14, 15, 16, 17, 18, 19, 20, 21, 22, 23, 24, 25, 26, 27, 28, 29, 30, 31, 32, 33, 34, 35, 36, 37, 38, 39, 40, 41, 42, 43, 44, 45, 46, 47, 48, 49, 50, 51, 52, 53, 54, 55, 56, 57, 58, 59, 60, 61, 62, 63, 64, 65, 66, 67, 68, 69, 70, 71, 72, 73, 74, 75, 76, 77, 78, 79, 80, 81, 82, 83, 84, 85, 86, 87, 88, 89, 90, 91, 92, 93, 94, 95, 96, 97, 98, 99, 100, 101, 102, 103, 104, 105, 106, 107, 108, 109, 110, 111, 112, 113, 114, 115, 116, 117, 118, 119, 120, 121, 122, 123, 124, 125, 126, 127, 128, 129, 130, 131, 132, 133, 134, 135, 136, 137, 138, 139, 140, 141, 142, 143, 144, 145, 146, 147, 148, 149, 150, 151, 152, 153, 154], 1.0, 'REPLACE')
_vg = ob_speer_man_st_mate.vertex_groups.new(name='Bone.002')
_vg = ob_speer_man_st_mate.vertex_groups.new(name='Bone.005')
_vg = ob_speer_man_st_mate.vertex_groups.new(name='Bone.006')
_vg = ob_speer_man_st_mate.vertex_groups.new(name='Bone.007')
_vg = ob_speer_man_st_mate.vertex_groups.new(name='Bone.004')
_vg = ob_speer_man_st_mate.vertex_groups.new(name='Bone.003')
_vg = ob_speer_man_st_mate.vertex_groups.new(name='Bone.008')
_vg = ob_speer_man_st_mate.vertex_groups.new(name='Bone.009')
_vg = ob_speer_man_st_mate.vertex_groups.new(name='Bone.018')
_vg = ob_speer_man_st_mate.vertex_groups.new(name='Bone.010')
_vg = ob_speer_man_st_mate.vertex_groups.new(name='Bone.013')
_vg = ob_speer_man_st_mate.vertex_groups.new(name='Bone.015')
_vg = ob_speer_man_st_mate.vertex_groups.new(name='Bone.016')
_vg = ob_speer_man_st_mate.vertex_groups.new(name='Bone.011')
_vg = ob_speer_man_st_mate.vertex_groups.new(name='Bone.012')
_vg = ob_speer_man_st_mate.vertex_groups.new(name='Bone.014')
_vg = ob_speer_man_st_mate.vertex_groups.new(name='Bone.017')
_m = ob_speer_man_st_mate.modifiers.new('Armature', 'ARMATURE')
_m.object = ob_armature
_m.use_bone_envelopes = True
ob_speer_man_st_material.parent = ob_armature
ob_speer_man_st_material.matrix_parent_inverse = Matrix(((1.944, -0.05195, -2.91e-11, 0.08914), (-0.0001889, -0.007071, -1.945, 0.008624), (0.05195, 1.944, -0.007074, -2.371), (0.0, 0.0, 0.0, 1.0)))
ob_speer_man_st_material.location = (0.0, 0.0, 0.0)
ob_speer_man_st_material.lock_rotations_4d = False
ob_speer_man_st_material.empty_display_type = 'ARROWS'
ob_speer_man_st_material.lineart.crease_threshold = 0.0
_vg = ob_speer_man_st_material.vertex_groups.new(name='Bone')
for _i, _w in zip([2, 3, 4, 5, 6, 7, 8, 9, 10, 11, 12, 13, 14, 15, 16, 17, 59, 61, 62, 63, 64, 65, 66, 67, 68, 69, 70, 71, 72, 73, 74, 75, 76, 77, 78, 79, 81, 82, 83, 85, 89, 119, 120, 121, 123, 125, 169, 170, 171, 172, 173, 174, 175, 176, 177, 178, 179, 180, 181, 182, 183, 184, 185, 186, 187, 188, 190, 191, 192, 193, 198, 228, 229, 230, 232], [0.0696, 0.05269, 0.178, 0.2321, 0.7215, 0.6909, 0.8371, 0.8603, 0.8201, 0.7757, 0.7061, 0.5868, 0.5666, 0.1135, 0.7922, 0.1055, 0.005408, 0.04587, 0.02319, 0.1795, 0.1095, 0.1848, 0.1866, 0.551, 0.3918, 0.6509, 0.5786, 0.641, 0.5451, 0.7611, 0.7481, 0.1398, 0.1839, 0.6901, 0.09472, 0.1182, 0.5709, 0.02525, 0.1337, 0.05566, 0.01404, 0.6873, 0.06695, 0.02575, 0.01762, 0.02194, 0.03325, 0.0466, 0.03785, 0.1571, 0.1667, 0.1638, 0.2108, 0.5728, 0.4369, 0.6605, 0.6174, 0.6845, 0.5938, 0.7815, 0.7741, 0.08951, 0.2267, 0.6986, 0.1472, 0.00182, 0.2879, 0.07516, 0.108, 0.001357, 0.01238, 0.6636, 0.06225, 0.01827, 0.0053]): _vg.add([_i], _w, 'REPLACE')
_vg = ob_speer_man_st_material.vertex_groups.new(name='Bone.001')
for _i, _w in zip([14, 15, 17, 18, 83, 84, 120, 121, 122, 123, 125, 192, 193, 229, 230, 231, 232, 234, 235, 236, 237, 238, 239, 240, 241, 242, 243, 244, 245, 246, 247, 248, 249, 250, 251, 252, 253, 254, 255, 256, 257, 258, 259, 260, 261, 262, 263, 264, 265, 266, 267], [0.08364, 0.07325, 0.686, 0.9585, 0.0907, 0.02516, 0.6937, 0.7195, 0.8481, 0.08779, 0.836, 0.07849, 0.04503, 0.7008, 0.7369, 0.8693, 0.07339, 1.0, 1.0, 1.0, 1.0, 1.0, 1.0, 1.0, 1.0, 1.0, 1.0, 1.0, 1.0, 1.0, 1.0, 1.0, 1.0, 1.0, 1.0, 1.0, 1.0, 1.0, 1.0, 1.0, 1.0, 1.0, 1.0, 1.0, 1.0, 1.0, 1.0, 1.0, 1.0, 1.0, 1.0]): _vg.add([_i], _w, 'REPLACE')
_vg = ob_speer_man_st_material.vertex_groups.new(name='Bone.002')
for _i, _w in zip([11, 12, 13, 14, 15, 17, 72, 74, 76, 78, 79, 80, 81, 82, 83, 84, 85, 86, 87, 120, 121, 122, 123, 124, 125, 190, 192, 193, 229, 230], [0.04901, 0.04869, 0.2009, 0.1526, 0.5982, 0.0946, 0.01393, 0.008194, 0.01974, 0.1015, 0.1675, 0.4822, 0.07648, 0.4238, 0.6721, 0.9134, 0.04976, 0.07697, 0.06444, 0.1689, 0.2232, 0.1491, 0.8494, 0.8883, 0.06729, 0.00131, 0.01188, 0.06581, 0.04716, 0.003962]): _vg.add([_i], _w, 'REPLACE')
_vg = ob_speer_man_st_material.vertex_groups.new(name='Bone.005')
for _i, _w in zip([8, 10, 11, 12, 13, 16, 64, 67, 68, 69, 70, 71, 72, 73, 74, 75, 76, 77, 78, 79, 80, 81, 82, 83, 85, 86, 87, 88, 89, 90, 91, 92, 93, 94, 95, 96, 97, 98, 99, 100, 101, 102, 103, 104, 105, 119, 123, 124], [0.01613, 0.05376, 0.05031, 0.05232, 0.04278, 0.05947, 0.01161, 0.07043, 0.08488, 0.02482, 0.01314, 0.2046, 0.2353, 0.0939, 0.08852, 0.8116, 0.7281, 0.2138, 0.7749, 0.6964, 0.5111, 0.2703, 0.5416, 0.05693, 0.8849, 0.9125, 0.9329, 0.9614, 0.926, 0.9634, 0.9799, 0.9851, 0.9801, 0.8898, 0.8344, 0.8209, 0.9125, 0.9137, 0.8733, 0.1546, 0.192, 0.1479, 0.1313, 0.1107, 0.1118, 0.2156, 0.01718, 0.08107]): _vg.add([_i], _w, 'REPLACE')
_vg = ob_speer_man_st_material.vertex_groups.new(name='Bone.006')
for _i, _w in zip([89, 90, 94, 95, 96, 97, 98, 99, 100, 101, 102, 103, 104, 105, 106, 107, 108, 109, 110, 111, 112, 113, 114, 115, 116], [0.03336, 0.01182, 0.102, 0.1427, 0.1662, 0.08482, 0.08535, 0.1269, 0.7903, 0.7111, 0.7821, 0.8588, 0.8884, 0.8871, 0.2142, 0.2179, 0.2342, 0.8707, 0.9899, 0.9147, 0.08502, 0.06429, 0.1333, 0.1049, 0.002293]): _vg.add([_i], _w, 'REPLACE')
_vg = ob_speer_man_st_material.vertex_groups.new(name='Bone.007')
for _i, _w in zip([100, 101, 102, 106, 107, 108, 109, 111, 112, 113, 114, 115, 116, 117, 118], [0.05437, 0.09563, 0.06997, 0.7729, 0.7639, 0.7557, 0.1236, 0.08262, 0.9106, 0.9344, 0.8657, 0.8946, 0.9759, 0.9873, 0.9805]): _vg.add([_i], _w, 'REPLACE')
_vg = ob_speer_man_st_material.vertex_groups.new(name='Bone.004')
for _i, _w in zip([10, 11, 12, 13, 14, 15, 16, 17, 81, 83, 120, 121, 125, 181, 183, 184, 185, 186, 187, 188, 189, 190, 191, 192, 193, 194, 195, 196, 228, 229, 230, 231, 232, 233], [0.0005426, 0.05556, 0.09883, 0.1228, 0.1883, 0.1983, 0.03096, 0.1023, 0.03009, 0.03925, 0.05516, 0.01083, 0.06817, 0.02231, 0.02402, 0.01741, 0.02254, 0.0437, 0.1317, 0.1464, 0.4914, 0.3318, 0.5932, 0.7252, 0.8539, 0.01463, 0.06173, 0.09383, 0.0771, 0.174, 0.2179, 0.1378, 0.8765, 0.915]): _vg.add([_i], _w, 'REPLACE')
_vg = ob_speer_man_st_material.vertex_groups.new(name='Bone.003')
for _i, _w in zip([8, 10, 11, 12, 16, 173, 176, 177, 178, 180, 181, 182, 183, 184, 185, 186, 187, 188, 189, 190, 191, 192, 194, 195, 196, 197, 198, 199, 200, 201, 202, 203, 204, 205, 206, 207, 208, 209, 210, 211, 212, 213, 214, 228, 232, 233], [0.003675, 0.04031, 0.02326, 0.06191, 0.05381, 0.0203, 0.05839, 0.06229, 0.0112, 0.1682, 0.1892, 0.07401, 0.06337, 0.8533, 0.6395, 0.1795, 0.6742, 0.8205, 0.506, 0.3188, 0.303, 0.0557, 0.9473, 0.9345, 0.898, 0.8503, 0.7883, 0.9022, 0.9549, 0.9688, 0.939, 0.2553, 0.1633, 0.4598, 0.751, 0.77, 0.5309, 0.06048, 0.01136, 0.0527, 0.1503, 0.1543, 0.08221, 0.1912, 0.01165, 0.05109]): _vg.add([_i], _w, 'REPLACE')
_vg = ob_speer_man_st_material.vertex_groups.new(name='Bone.008')
for _i, _w in zip([185, 197, 198, 199, 200, 202, 203, 204, 205, 206, 207, 208, 209, 210, 211, 212, 213, 214, 215, 216, 218, 219], [0.04288, 0.1312, 0.1842, 0.09482, 0.02343, 0.05291, 0.7257, 0.8228, 0.5338, 0.2327, 0.22, 0.4632, 0.8608, 0.8806, 0.8754, 0.7812, 0.7885, 0.8541, 0.01339, 0.03231, 0.01726, 0.007655]): _vg.add([_i], _w, 'REPLACE')
_vg = ob_speer_man_st_material.vertex_groups.new(name='Bone.009')
for _i, _w in zip([209, 210, 211, 212, 213, 214, 215, 216, 217, 218, 219, 220, 221, 222, 223, 224, 225, 226, 227], [0.07801, 0.08818, 0.07189, 0.06798, 0.05685, 0.06362, 0.9682, 0.9572, 0.9804, 0.9617, 0.9663, 0.9753, 0.9887, 0.996, 0.9937, 0.9958, 0.9972, 0.9989, 0.9979]): _vg.add([_i], _w, 'REPLACE')
_vg = ob_speer_man_st_material.vertex_groups.new(name='Bone.010')
for _i, _w in zip([2, 3, 4, 5, 6, 7, 61, 65, 66, 126, 166, 168, 169, 170, 171, 172, 173, 174, 175, 176, 177, 178, 179, 180, 181, 182, 183, 185, 186, 187], [0.1727, 0.05001, 0.1549, 0.125, 0.06817, 0.06565, 0.01368, 0.02295, 0.01867, 0.007206, 0.03921, 0.07818, 0.1159, 0.6582, 0.0783, 0.5518, 0.4912, 0.6264, 0.4536, 0.2416, 0.3259, 0.1938, 0.2147, 0.08052, 0.1195, 0.06926, 0.06377, 0.03361, 0.002644, 0.001715]): _vg.add([_i], _w, 'REPLACE')
_vg = ob_speer_man_st_material.vertex_groups.new(name='Bone.013')
for _i, _w in zip([0, 1, 2, 3, 4, 5, 7, 50, 57, 58, 62, 66, 126, 127, 144, 145, 146, 147, 149, 150, 152, 153, 154, 155, 156, 157, 158, 159, 160, 161, 162, 163, 164, 165, 166, 167, 168, 169, 170, 171, 172, 173, 174, 175, 176, 177, 178, 179, 180, 181, 185], [0.1402, 0.3222, 0.08982, 0.241, 0.03997, 0.07082, 0.003529, 0.005002, 0.08649, 0.06788, 0.08476, 0.008477, 0.798, 0.573, 0.0955, 0.1301, 0.03354, 0.1755, 0.05967, 0.1022, 0.8887, 0.8804, 0.9393, 0.8911, 0.9319, 0.9171, 0.9289, 0.9118, 0.9791, 0.952, 0.9564, 0.9561, 0.9759, 0.9718, 0.8475, 0.8616, 0.8975, 0.7924, 0.1812, 0.6057, 0.2536, 0.2763, 0.07652, 0.1395, 0.09647, 0.1285, 0.0254, 0.05803, 0.01824, 0.03716, 0.002597]): _vg.add([_i], _w, 'REPLACE')
_vg = ob_speer_man_st_material.vertex_groups.new(name='Bone.015')
for _i, _w in zip([126, 128, 129, 130, 131, 132, 133, 134, 135, 138, 140, 141, 142, 143, 144, 145, 146, 147, 148, 149, 150, 151, 152, 153, 154, 155, 156, 157, 158, 159, 161, 163], [0.003005, 0.1233, 0.4955, 0.0329, 0.5654, 0.2945, 0.896, 0.2007, 0.8843, 0.0002445, 0.7472, 0.9734, 0.8242, 0.9855, 0.8708, 0.8687, 0.9529, 0.8229, 0.7965, 0.929, 0.8965, 0.9956, 0.09574, 0.1039, 0.05901, 0.1067, 0.06003, 0.07704, 0.02841, 0.0406, 0.03716, 0.009953]): _vg.add([_i], _w, 'REPLACE')
_vg = ob_speer_man_st_material.vertex_groups.new(name='Bone.016')
for _i, _w in zip([128, 129, 130, 131, 132, 133, 134, 135, 136, 137, 138, 139, 140, 142, 144, 148], [0.8758, 0.5043, 0.9585, 0.4345, 0.7019, 0.1032, 0.7986, 0.1153, 0.9909, 0.9966, 0.9746, 0.9814, 0.243, 0.1725, 0.0191, 0.1977]): _vg.add([_i], _w, 'REPLACE')
_vg = ob_speer_man_st_material.vertex_groups.new(name='Bone.011')
for _i, _w in zip([0, 2, 3, 4, 5, 6, 7, 8, 9, 59, 60, 61, 62, 63, 64, 65, 66, 67, 68, 69, 70, 71, 72, 73, 74, 76, 77, 126, 169, 170, 171, 173, 174, 175, 177, 178, 179], [0.0184, 0.4482, 0.3456, 0.4926, 0.458, 0.1236, 0.145, 0.02967, 0.02471, 0.07721, 0.08032, 0.1631, 0.167, 0.4728, 0.3726, 0.4827, 0.522, 0.2198, 0.2725, 0.1752, 0.2324, 0.07639, 0.1048, 0.06967, 0.0696, 0.01892, 0.007572, 0.0149, 0.01713, 0.0737, 0.1367, 0.01699, 0.09193, 0.1359, 0.0009289, 0.05014, 0.05188]): _vg.add([_i], _w, 'REPLACE')
_vg = ob_speer_man_st_material.vertex_groups.new(name='Bone.012')
for _i, _w in zip([0, 1, 2, 3, 4, 5, 6, 7, 35, 36, 37, 38, 40, 41, 43, 44, 45, 46, 47, 48, 49, 50, 51, 52, 53, 54, 55, 56, 57, 58, 59, 60, 61, 62, 63, 64, 65, 66, 67, 68, 69, 70, 71, 72, 73, 74, 76, 126, 127, 158, 159, 166, 167, 169, 170, 171, 174, 175], [0.798, 0.642, 0.2147, 0.3066, 0.1201, 0.1022, 0.03406, 0.03525, 0.07278, 0.1245, 0.009567, 0.1555, 0.009627, 0.09747, 0.8608, 0.8815, 0.5408, 0.6082, 0.5723, 0.838, 0.9263, 0.9263, 0.9013, 0.8213, 0.8886, 0.9164, 0.9683, 0.958, 0.86, 0.9083, 0.8831, 0.8778, 0.7292, 0.6884, 0.3107, 0.4836, 0.2666, 0.2135, 0.1414, 0.2287, 0.09623, 0.1073, 0.06053, 0.08202, 0.0343, 0.01413, 0.01025, 0.1353, 0.3894, 0.01334, 0.02862, 0.08191, 0.1144, 0.01294, 0.01966, 0.1312, 0.009517, 0.04361]): _vg.add([_i], _w, 'REPLACE')
_vg = ob_speer_man_st_material.vertex_groups.new(name='Bone.014')
for _i, _w in zip([19, 20, 21, 22, 23, 24, 25, 26, 31, 32, 33, 34, 35, 36, 37, 38, 39, 40, 41, 42, 43, 44, 45, 46, 47, 48, 49, 50, 51, 52, 53, 54, 56], [0.131, 0.4315, 0.04155, 0.5409, 0.2586, 0.4173, 0.148, 0.6565, 0.8027, 0.9329, 0.8836, 0.9139, 0.9045, 0.8744, 0.9647, 0.8416, 0.8855, 0.9652, 0.8997, 0.9634, 0.13, 0.1091, 0.4589, 0.3893, 0.4259, 0.1573, 0.03777, 0.03716, 0.09852, 0.1743, 0.103, 0.07289, 0.002578]): _vg.add([_i], _w, 'REPLACE')
_vg = ob_speer_man_st_material.vertex_groups.new(name='Bone.017')
for _i, _w in zip([19, 20, 21, 22, 23, 24, 25, 26, 27, 28, 29, 30, 31, 32, 33, 34, 35, 39, 42], [0.8684, 0.5682, 0.9542, 0.4587, 0.7398, 0.5816, 0.8519, 0.3425, 0.9911, 0.995, 0.9842, 0.9889, 0.1924, 0.06366, 0.1152, 0.0718, 0.006933, 0.1127, 0.01901]): _vg.add([_i], _w, 'REPLACE')
_m = ob_speer_man_st_material.modifiers.new('Armature', 'ARMATURE')
_m.object = ob_armature
_m.use_bone_envelopes = True
ob_cylinder.parent = ob_armature
ob_cylinder.matrix_parent_inverse = Matrix(((1.802, -0.04815, 2.91e-11, 0.05621), (-0.0001751, -0.006553, -1.802, -0.01148), (0.04814, 1.802, -0.006556, -2.391), (0.0, 0.0, 0.0, 1.0)))
ob_cylinder.location = (-0.9261, 2.487, 1.719)
ob_cylinder.rotation_euler = (-0.6752, 0.5612, 0.5866)
ob_cylinder.scale = (-0.3563, -0.3563, -0.3563)
ob_cylinder.lock_rotations_4d = False
ob_cylinder.empty_display_type = 'ARROWS'
ob_cylinder.lineart.crease_threshold = 0.0
_vg = ob_cylinder.vertex_groups.new(name='Bone')
_vg = ob_cylinder.vertex_groups.new(name='Bone.001')
_vg = ob_cylinder.vertex_groups.new(name='Bone.002')
_vg = ob_cylinder.vertex_groups.new(name='Bone.005')
_vg = ob_cylinder.vertex_groups.new(name='Bone.006')
_vg = ob_cylinder.vertex_groups.new(name='Bone.007')
_vg = ob_cylinder.vertex_groups.new(name='Bone.004')
_vg = ob_cylinder.vertex_groups.new(name='Bone.003')
_vg = ob_cylinder.vertex_groups.new(name='Bone.008')
_vg = ob_cylinder.vertex_groups.new(name='Bone.009')
_vg = ob_cylinder.vertex_groups.new(name='Bone.018')
_vg.add([0, 1, 2, 3, 4, 5, 6, 7, 8, 9, 10, 11, 12, 13, 14, 15, 16, 17, 18, 19, 20, 21, 22, 23, 24, 25, 26, 27, 28], 1.0, 'REPLACE')
_vg = ob_cylinder.vertex_groups.new(name='Bone.010')
_vg = ob_cylinder.vertex_groups.new(name='Bone.013')
_vg = ob_cylinder.vertex_groups.new(name='Bone.015')
_vg = ob_cylinder.vertex_groups.new(name='Bone.016')
_vg = ob_cylinder.vertex_groups.new(name='Bone.011')
_vg = ob_cylinder.vertex_groups.new(name='Bone.012')
_vg = ob_cylinder.vertex_groups.new(name='Bone.014')
_vg = ob_cylinder.vertex_groups.new(name='Bone.017')
_m = ob_cylinder.modifiers.new('Armature', 'ARMATURE')
_m.object = ob_armature
_m.use_bone_envelopes = True
ob_lamp.location = (4.076, 1.005, 5.904)
ob_lamp.rotation_euler = (0.6503, 0.05522, 1.866)
ob_lamp.lock_rotations_4d = False
ob_lamp.empty_display_type = 'ARROWS'
ob_lamp.color = (0.0, 0.0, 0.0, 0.0)
ob_lamp.lineart.crease_threshold = 0.0
ob_camera.location = (7.481, -6.508, 5.344)
ob_camera.rotation_euler = (1.109, 0.01082, 0.8149)
ob_camera.lock_rotations_4d = False
ob_camera.empty_display_type = 'ARROWS'
ob_camera.color = (0.0, 0.0, 0.0, 0.0)
ob_camera.display_type = 'WIRE'
ob_camera.lineart.crease_threshold = 0.0

# ---- collection membership
col_collection_1.objects.link(ob_armature)
col_collection_1.objects.link(ob_speer_man_st_mate)
col_collection_1.objects.link(ob_speer_man_st_material)
col_collection_1.objects.link(ob_cylinder)
col_collection_1.objects.link(ob_lamp)
col_collection_1.objects.link(ob_camera)

# ---- scene / render settings (as saved in the file)
scene.camera = ob_camera
scene.frame_start = 1; scene.frame_end = 9; scene.frame_set(1)
scene.render.engine = 'BLENDER_EEVEE_NEXT'
scene.render.image_settings.file_format = 'JPEG'
scene.render.image_settings.color_mode = 'RGB'
scene.render.image_settings.compression = 90
scene.render.resolution_x = 800
scene.render.resolution_y = 600
scene.render.pixel_aspect_x = 100.0
scene.render.pixel_aspect_y = 100.0
scene.render.fps = 25
scene.render.dither_intensity = 0.0
scene.render.use_compositing = False
scene.render.use_sequencer = False
scene.render.bake_margin = 2
scene.render.bake_bias = 0.0
scene.render.use_stamp_time = False
scene.render.use_stamp_date = False
scene.render.use_stamp_frame = False
scene.render.use_stamp_camera = False
scene.render.use_stamp_scene = False
scene.render.use_stamp_filename = False
scene.render.use_stamp_render_time = False
scene.render.stamp_font_size = 0
scene.cycles.use_denoising = False
scene.cycles.samples = 10
scene.cycles.sampling_pattern = 'TABULATED_SOBOL'
scene.cycles.light_sampling_threshold = 0.0
scene.cycles.use_adaptive_sampling = False
scene.cycles.use_light_tree = False
scene.cycles.blur_glossy = 0.0
scene.cycles.volume_bounces = 1
scene.cycles.pixel_filter_type = 'GAUSSIAN'
scene.cycles.sample_clamp_indirect = 0.0
scene.view_settings.view_transform = 'Raw'
bpy.context.view_layer.update()

